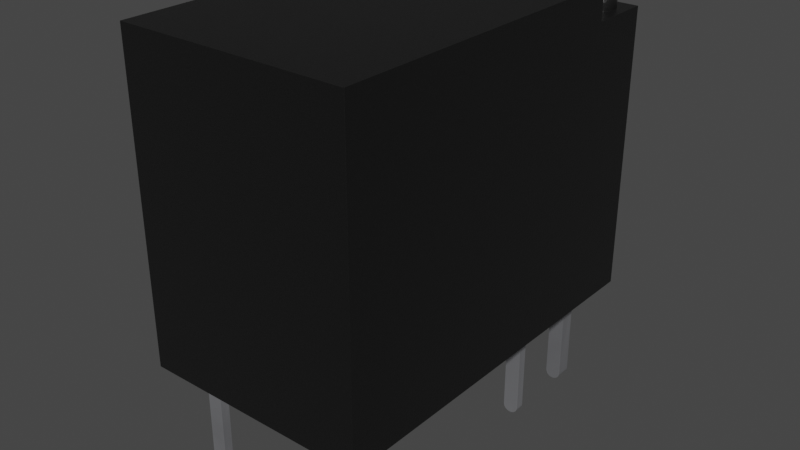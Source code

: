 # Source: Relay_THT_G5V-1.blend  (saved by Blender 4.1.23; exported with 4.5.12 LTS)
import bpy
from mathutils import Matrix  # noqa: F401  (used for matrix-valued properties, if any)

bpy.ops.wm.read_factory_settings(use_empty=True)
scene = bpy.context.scene
scene.name = 'Scene'

# ---- collections
col_collection = bpy.data.collections.new('Collection'); scene.collection.children.link(col_collection)

# ---- materials (node trees are filled in below, after node groups)
mat_plastic_chip = bpy.data.materials.new('plastic_chip')
mat_plastic_chip.use_transparent_shadow = False
mat_plastic_chip.preview_render_type = 'CUBE'
mat_metal_pins = bpy.data.materials.new('metal_pins')
mat_metal_pins.use_transparent_shadow = False
mat_metal_pins.preview_render_type = 'CUBE'

# ---- material node trees
mat_plastic_chip.use_nodes = True; mat_plastic_chip.node_tree.nodes.clear()
_N = mat_plastic_chip.node_tree.nodes; _L = mat_plastic_chip.node_tree.links
n0 = _N.new('ShaderNodeBsdfPrincipled'); n0.name = 'Principled BSDF'; n0.location = (10, 300)
n0.distribution = 'GGX'
n0.subsurface_method = 'BURLEY'
n0.inputs[0].default_value = (0.009312, 0.009312, 0.009312, 1.0)
n0.inputs[1].default_value = 0.1372
n0.inputs[2].default_value = 0.3706
n0.inputs[3].default_value = 1.45
n0.inputs[27].default_value = (0.0, 0.0, 0.0, 1.0)
n0.inputs[28].default_value = 1.0
n1 = _N.new('ShaderNodeOutputMaterial'); n1.name = 'Material Output'; n1.location = (300, 300)
n2 = _N.new('ShaderNodeTexNoise'); n2.name = 'Noise Texture'; n2.location = (-893, 54)
n2.inputs[2].default_value = 200.0
n2.inputs[3].default_value = 3.6
n2.inputs[4].default_value = 0.8375
n3 = _N.new('ShaderNodeBump'); n3.name = 'Bump'; n3.location = (-604, -53)
n3.inputs[0].default_value = 0.08
n3.inputs[1].default_value = 1.0
n3.inputs[2].default_value = 1.0
_L.new(n0.outputs[0], n1.inputs[0])
_L.new(n2.outputs[0], n3.inputs[3])
_L.new(n3.outputs[0], n0.inputs[5])
n1.is_active_output = True
mat_metal_pins.use_nodes = True; mat_metal_pins.node_tree.nodes.clear()
_N = mat_metal_pins.node_tree.nodes; _L = mat_metal_pins.node_tree.links
n0 = _N.new('ShaderNodeMapping'); n0.name = 'Mapping'; n0.location = (-1447, -91)
n0.inputs[3].default_value = (4.8, 1.2, 1.1)
n1 = _N.new('ShaderNodeBsdfPrincipled'); n1.name = 'Principled BSDF'; n1.location = (-560, 254)
n1.distribution = 'GGX'
n1.subsurface_method = 'BURLEY'
n1.inputs[1].default_value = 0.7818
n1.inputs[2].default_value = 0.2886
n1.inputs[3].default_value = 1.45
n1.inputs[13].default_value = 0.0
n1.inputs[27].default_value = (0.0, 0.0, 0.0, 1.0)
n1.inputs[28].default_value = 1.0
n2 = _N.new('ShaderNodeOutputMaterial'); n2.name = 'Material Output.002'; n2.location = (-205, 253)
n2.width = 213
n3 = _N.new('ShaderNodeTexNoise'); n3.name = 'Noise Texture.002'; n3.location = (-1228, -73)
n3.inputs[2].default_value = 0.1
n3.inputs[3].default_value = 7.0
n3.inputs[4].default_value = 0.6
n3.inputs[8].default_value = 0.4
n4 = _N.new('ShaderNodeTexCoord'); n4.name = 'Texture Coordinate'; n4.location = (-1636, -116)
n5 = _N.new('ShaderNodeMix'); n5.name = 'Mix.001'; n5.location = (-921, 45)
n5.data_type = 'RGBA'
n5.inputs[6].default_value = (0.9398, 0.9547, 1.0, 1.0)
n5.inputs[7].default_value = (0.13, 0.1259, 0.1359, 1.0)
n6 = _N.new('ShaderNodeBump'); n6.name = 'Bump.001'; n6.location = (-1001, -227)
n6.inputs[0].default_value = 0.05
n6.inputs[1].default_value = 0.01
n6.inputs[2].default_value = 1.0
_L.new(n1.outputs[0], n2.inputs[0])
_L.new(n3.outputs[0], n6.inputs[3])
_L.new(n0.outputs[0], n3.inputs[0])
_L.new(n3.outputs[0], n5.inputs[0])
_L.new(n4.outputs[3], n0.inputs[0])
_L.new(n5.outputs[2], n1.inputs[0])
_L.new(n6.outputs[0], n1.inputs[5])
n2.is_active_output = True

# ---- world
world_world = bpy.data.worlds.new('World'); scene.world = world_world
world_world.use_nodes = True; world_world.node_tree.nodes.clear()
_N = world_world.node_tree.nodes; _L = world_world.node_tree.links
n0 = _N.new('ShaderNodeOutputWorld'); n0.name = 'World Output'; n0.location = (300, 300)
n1 = _N.new('ShaderNodeBackground'); n1.name = 'Background'; n1.location = (10, 300)
n1.inputs[0].default_value = (0.05088, 0.05088, 0.05088, 1.0)
_L.new(n1.outputs[0], n0.inputs[0])
n0.is_active_output = True
world_world.color = (0.05088, 0.05088, 0.05088)
world_world.use_sun_shadow = False
world_world.sun_shadow_jitter_overblur = 0.0

# ---- meshes
me_shape_9_indexedfaceset_081 = bpy.data.meshes.new('SHAPE_9_IndexedFaceSet.081')
me_shape_9_indexedfaceset_081.from_pydata([(0.374, 3.543, -1.85), (0.374, 3.937, -1.85), (-0.04748, 3.622, -2.316), (1.192e-07, 3.622, -2.296), (0.04077, 3.622, -2.265), (0.07205, 3.622, -2.224), (0.09172, 3.622, -2.177), (0.07205, 3.622, -2.028), (-0.09843, 3.74, -2.047), (-0.07805, 3.74, -2.05), (-0.03023, 3.74, -2.087), (-0.02237, 3.74, -2.106), (-0.01968, 3.74, -2.126), (-0.03023, 3.74, -2.165), (-0.04275, 3.74, -2.182), (-0.05905, 3.74, -2.194), (-0.09843, 3.724, -1.988), (-0.03651, 3.681, -1.956), (0.01794, 3.681, -1.987), (-0.0513, 3.724, -1.996), (0.05835, 3.681, -2.035), (-0.009852, 3.724, -2.02), (0.07985, 3.681, -2.095), (0.02091, 3.724, -2.057), (0.07985, 3.681, -2.157), (0.03728, 3.724, -2.102), (0.05835, 3.681, -2.216), (0.03728, 3.724, -2.15), (0.01794, 3.681, -2.265), (0.02091, 3.724, -2.195), (-0.03651, 3.681, -2.296), (-0.009852, 3.724, -2.232), (-0.0513, 3.724, -2.255), (0.09843, 3.622, -2.126), (0.09172, 3.622, -2.075), (0.04077, 3.622, -1.987), (1.192e-07, 3.622, -1.956), (-0.04748, 3.622, -1.936), (0.07205, 3.543, -2.224), (-0.4134, -4.56e-08, 0.4331), (4.429, -4.56e-08, -2.441), (3.949, -4.56e-08, -1.906), (4.067, -4.56e-08, -1.906), (4.067, -4.56e-08, -2.102), (3.949, -4.56e-08, -2.102), (0.9488, -4.56e-08, -0.1024), (-0.09055, -4.56e-08, 0.09449), (0.1063, -4.56e-08, 0.09449), (3.949, -4.56e-08, -0.1024), (3.949, -4.56e-08, 0.09449), (1.067, -4.56e-08, -1.906), (-0.4134, 3.543, -1.654), (-0.4134, 3.543, -2.441), (-0.4134, 3.937, 0.4331), (0.1772, 3.937, -1.654), (0.2281, 3.937, -1.66), (0.3476, 3.937, -1.752), (4.429, 3.937, 0.4331), (4.429, -4.56e-08, 0.4331), (-0.4134, -4.56e-08, -2.441), (4.429, 3.937, -2.441), (0.374, 3.937, -2.441), (0.374, 3.543, -2.441), (0.1772, 3.543, -1.654), (0.2281, 3.543, -1.66), (0.2756, 3.543, -1.68), (0.3164, 3.543, -1.711), (0.3476, 3.543, -1.752), (0.2756, 3.937, -1.68), (0.3164, 3.937, -1.711), (0.3673, 3.937, -1.799), (-0.4134, 3.937, -1.654), (0.3673, 3.543, -1.799), (-0.2376, 3.543, -2.265), (-0.2886, 3.543, -2.177), (-0.2886, 3.543, -2.075), (-0.2689, 3.543, -2.028), (-0.2376, 3.543, -1.987), (-0.1969, 3.543, -1.956), (-0.09843, 3.543, -1.929), (-0.04748, 3.543, -1.936), (1.192e-07, 3.543, -1.956), (0.04077, 3.543, -1.987), (0.07205, 3.543, -2.028), (0.09172, 3.543, -2.075), (0.09843, 3.543, -2.126), (0.09172, 3.543, -2.177), (0.04077, 3.543, -2.265), (1.192e-07, 3.543, -2.296), (-0.04748, 3.543, -2.316), (-0.09843, 3.622, -1.929), (-0.1494, 3.622, -1.936), (-0.1969, 3.622, -1.956), (-0.2376, 3.622, -1.987), (-0.2689, 3.622, -2.028), (-0.2886, 3.622, -2.177), (-0.2689, 3.622, -2.224), (-0.2376, 3.622, -2.265), (-0.1969, 3.622, -2.296), (-0.1494, 3.622, -2.316), (-0.09843, 3.543, -2.323), (-0.1494, 3.543, -2.316), (-0.1969, 3.543, -2.296), (-0.2689, 3.543, -2.224), (-0.2953, 3.543, -2.126), (-0.1494, 3.543, -1.936), (-0.05905, 3.74, -2.058), (-0.04275, 3.74, -2.07), (-0.02237, 3.74, -2.146), (-0.07805, 3.74, -2.202), (-0.1378, 3.74, -2.194), (-0.1541, 3.74, -2.182), (-0.1666, 3.74, -2.165), (-0.1745, 3.74, -2.106), (-0.1541, 3.74, -2.07), (-0.09843, 3.622, -2.323), (-0.09843, 3.653, -2.319), (-0.09843, 3.681, -2.307), (-0.09843, 3.706, -2.288), (-0.09843, 3.724, -2.264), (-0.09843, 3.736, -2.235), (-0.09843, 3.74, -2.205), (-0.2886, 3.622, -2.075), (-0.2953, 3.622, -2.126), (-0.09843, 3.653, -1.933), (-0.09843, 3.681, -1.945), (-0.09843, 3.706, -1.964), (-0.09843, 3.736, -2.017), (-0.1188, 3.74, -2.202), (-0.1745, 3.74, -2.146), (-0.1772, 3.74, -2.126), (-0.1666, 3.74, -2.087), (-0.1378, 3.74, -2.058), (-0.1188, 3.74, -2.05), (-0.1603, 3.681, -2.296), (-0.2148, 3.681, -2.265), (-0.1456, 3.724, -2.255), (-0.2552, 3.681, -2.216), (-0.187, 3.724, -2.232), (-0.2767, 3.681, -2.157), (-0.2178, 3.724, -2.195), (-0.2767, 3.681, -2.095), (-0.2341, 3.724, -2.15), (-0.2552, 3.681, -2.035), (-0.2341, 3.724, -2.102), (-0.2148, 3.681, -1.987), (-0.2178, 3.724, -2.057), (-0.1603, 3.681, -1.956), (-0.187, 3.724, -2.02), (-0.1456, 3.724, -1.996), (-0.09055, -1.28, 0.09449), (-0.09055, -1.365, 0.04528), (-0.09055, -1.329, 0.0813), (-0.09055, -1.329, -0.08918), (-0.09055, -1.375, -0.02941), (-0.09055, -4.56e-08, -0.1024), (-0.09055, -1.28, -0.1024), (0.1063, -1.378, -0.003937), (0.1063, -1.365, -0.05315), (0.1063, -1.28, -0.1024), (0.1063, -4.56e-08, -0.1024), (0.9488, -4.56e-08, 0.09449), (1.067, -4.56e-08, 0.09449), (0.9488, -1.28, 0.09449), (0.9488, -1.375, 0.02154), (0.9488, -1.329, 0.0813), (0.9488, -1.375, -0.02941), (1.067, -4.56e-08, -0.1024), (1.067, -1.28, 0.09449), (1.067, -1.365, 0.04528), (1.067, -1.365, -0.05315), (1.067, -1.349, -0.07353), (1.067, -1.329, -0.08918), (4.067, -4.56e-08, -0.1024), (4.067, -1.378, -0.003937), (4.067, -1.375, -0.02941), (4.067, -1.349, -0.07353), (4.067, -1.329, 0.0813), (4.067, -1.349, 0.06566), (4.067, -1.375, 0.02154), (4.067, -1.28, 0.09449), (4.067, -4.56e-08, 0.09449), (3.949, -1.28, -0.1024), (3.949, -1.365, -0.05315), (3.949, -1.375, 0.02154), (3.949, -1.365, 0.04528), (3.949, -1.329, 0.0813), (3.949, -1.305, 0.09113), (3.949, -1.28, 0.09449), (3.949, -1.28, -1.906), (4.067, -1.28, -1.906), (3.949, -1.375, -1.978), (3.949, -1.329, -2.089), (3.949, -1.349, -2.074), (3.949, -1.375, -2.029), (4.067, -1.329, -1.919), (4.067, -1.365, -1.955), (4.067, -1.378, -2.004), (4.067, -1.375, -2.029), (4.067, -1.349, -2.074), (4.067, -1.329, -2.089), (0.9488, -4.56e-08, -2.102), (1.067, -4.56e-08, -2.102), (1.067, -1.329, -2.089), (1.067, -1.305, -2.099), (1.067, -1.329, -1.919), (1.067, -1.349, -1.934), (1.067, -1.28, -1.906), (0.9488, -1.329, -2.089), (0.9488, -1.349, -2.074), (0.9488, -1.365, -2.053), (0.9488, -1.375, -2.029), (0.9488, -1.378, -2.004), (0.9488, -1.375, -1.978), (0.9488, -1.365, -1.955), (0.9488, -1.349, -1.934), (0.9488, -1.329, -1.919), (0.9488, -1.28, -1.906), (0.9488, -4.56e-08, -1.906), (-0.09055, -4.56e-08, -2.102), (-0.09055, -1.28, -2.102), (0.1063, -4.56e-08, -2.102), (0.1063, -1.28, -2.102), (0.1063, -1.365, -2.053), (0.1063, -1.349, -2.074), (0.1063, -1.305, -2.099), (0.1063, -1.28, -1.906), (0.1063, -1.375, -1.978), (-0.09055, -1.28, -1.906), (-0.09055, -4.56e-08, -1.906), (0.1063, -4.56e-08, -1.906), (-0.09055, -1.305, -2.099), (-0.09055, -1.329, -2.089), (-0.09055, -1.349, -2.074), (-0.09055, -1.365, -2.053), (-0.09055, -1.375, -2.029), (-0.09055, -1.378, -2.004), (-0.09055, -1.349, -1.934), (-0.09055, -1.329, -1.919), (3.949, -1.378, -2.004), (3.949, -1.28, -2.102), (3.949, -1.305, -2.099), (3.949, -1.365, -2.053), (4.067, -1.28, -2.102), (4.067, -1.365, -2.053), (4.067, -1.305, -2.099), (3.949, -1.365, -1.955), (3.949, -1.349, -1.934), (3.949, -1.329, -1.919), (3.949, -1.305, -1.909), (4.067, -1.305, -1.909), (4.067, -1.349, -1.934), (4.067, -1.375, -1.978), (0.9488, -1.305, -1.909), (1.067, -1.378, -2.004), (1.067, -1.305, -1.909), (1.067, -1.365, -1.955), (1.067, -1.375, -1.978), (0.9488, -1.28, -2.102), (0.9488, -1.305, -2.099), (1.067, -1.28, -2.102), (1.067, -1.375, -2.029), (1.067, -1.365, -2.053), (1.067, -1.349, -2.074), (0.1063, -1.378, -2.004), (0.1063, -1.375, -2.029), (0.1063, -1.329, -2.089), (-0.09055, -1.375, -1.978), (-0.09055, -1.365, -1.955), (-0.09055, -1.305, -1.909), (0.1063, -1.305, -1.909), (0.1063, -1.329, -1.919), (0.1063, -1.349, -1.934), (0.1063, -1.365, -1.955), (3.949, -1.305, -0.09901), (3.949, -1.329, -0.08918), (3.949, -1.349, -0.07353), (3.949, -1.375, -0.02941), (4.067, -1.28, -0.1024), (4.067, -1.365, -0.05315), (4.067, -1.329, -0.08918), (4.067, -1.305, -0.09901), (3.949, -1.378, -0.003937), (3.949, -1.349, 0.06566), (4.067, -1.305, 0.09113), (4.067, -1.365, 0.04528), (0.9488, -1.378, -0.003937), (0.9488, -1.365, 0.04528), (0.9488, -1.349, 0.06566), (0.9488, -1.305, 0.09113), (1.067, -1.305, 0.09113), (1.067, -1.329, 0.0813), (1.067, -1.349, 0.06566), (1.067, -1.375, 0.02154), (0.9488, -1.28, -0.1024), (0.9488, -1.305, -0.09901), (0.9488, -1.329, -0.08918), (0.9488, -1.349, -0.07353), (0.9488, -1.365, -0.05315), (1.067, -1.28, -0.1024), (1.067, -1.378, -0.003937), (1.067, -1.375, -0.02941), (1.067, -1.305, -0.09901), (0.1063, -1.28, 0.09449), (-0.09055, -1.378, -0.003937), (-0.09055, -1.375, 0.02154), (-0.09055, -1.349, 0.06566), (-0.09055, -1.305, 0.09113), (0.1063, -1.305, 0.09113), (0.1063, -1.329, 0.0813), (0.1063, -1.349, 0.06566), (0.1063, -1.365, 0.04528), (0.1063, -1.375, 0.02154), (-0.09055, -1.305, -0.09901), (-0.09055, -1.349, -0.07353), (-0.09055, -1.365, -0.05315), (0.1063, -1.375, -0.02941), (0.1063, -1.349, -0.07353), (0.1063, -1.329, -0.08918), (0.1063, -1.305, -0.09901)], [], [(86, 38, 5, 6), (37, 124, 90), (9, 8, 127), (116, 2, 115), (121, 109, 120), (147, 145, 92, 91), (118, 134, 136, 119), (17, 126, 125), (18, 36, 35), (57, 60, 1, 70), (30, 28, 3, 2), (19, 127, 16), (19, 9, 127), (28, 26, 5, 4), (145, 143, 94, 93), (21, 107, 106), (141, 143, 146, 144), (28, 30, 32, 31), (72, 0, 83, 82), (113, 144, 146, 131), (24, 33, 6), (21, 106, 9, 19), (24, 26, 29, 27), (137, 135, 97, 96), (22, 20, 7, 34), (27, 108, 12), (139, 141, 144, 142), (28, 4, 3), (137, 139, 142, 140), (25, 11, 10, 23), (148, 114, 131, 146), (135, 134, 99, 98), (147, 91, 124, 125), (30, 117, 118), (31, 15, 14), (20, 22, 25, 23), (149, 147, 126, 16), (32, 120, 109), (17, 18, 21, 19), (32, 119, 120), (130, 142, 144, 113), (88, 89, 2, 3), (87, 88, 3, 4), (160, 230, 218, 45), (83, 84, 34, 7), (85, 86, 6, 33), (38, 87, 4, 5), (82, 83, 7, 35), (79, 80, 37, 90), (81, 82, 35, 36), (89, 100, 115, 2), (84, 85, 33, 34), (80, 81, 36, 37), (155, 46, 39), (47, 39, 46), (161, 39, 47), (162, 39, 161), (44, 41, 50, 202), (201, 218, 230, 221), (59, 219, 229), (59, 229, 155), (59, 155, 39), (221, 219, 59), (41, 48, 167, 50), (155, 229, 230, 160), (45, 161, 47, 160), (201, 221, 59), (202, 201, 59), (58, 49, 181), (58, 162, 49), (58, 40, 60, 57), (173, 58, 181), (48, 49, 162, 167), (42, 173, 48, 41), (64, 55, 68, 65), (40, 42, 43), (40, 43, 44), (40, 44, 202), (40, 58, 173), (40, 173, 42), (58, 39, 162), (59, 40, 202), (53, 71, 51), (59, 51, 52), (108, 27, 29, 13), (53, 55, 54), (53, 68, 55), (53, 69, 68), (53, 54, 71), (60, 61, 1), (116, 99, 134, 117), (57, 56, 69), (57, 70, 56), (57, 69, 53), (39, 58, 57, 53), (62, 59, 52), (26, 24, 6, 5), (60, 62, 61), (72, 70, 1, 0), (54, 63, 51, 71), (67, 56, 70, 72), (78, 105, 91, 92), (22, 24, 27, 25), (65, 68, 69, 66), (55, 64, 63, 54), (77, 78, 92, 93), (102, 52, 73), (103, 73, 52), (101, 52, 102), (74, 103, 52), (104, 74, 52), (100, 52, 101), (62, 38, 86), (62, 87, 38), (62, 88, 87), (62, 89, 88), (62, 100, 89), (62, 52, 100), (51, 75, 104), (51, 76, 75), (51, 77, 76), (51, 78, 77), (51, 105, 78), (51, 104, 52), (79, 105, 51), (85, 62, 86), (64, 82, 81, 63), (0, 84, 83), (0, 85, 84), (0, 62, 85), (63, 80, 79), (63, 81, 80), (138, 110, 128, 136), (63, 79, 51), (65, 82, 64), (67, 72, 82), (66, 67, 82), (66, 82, 65), (103, 74, 95, 96), (90, 91, 105, 79), (76, 77, 93, 94), (75, 76, 94, 122), (73, 103, 96, 97), (74, 104, 123, 95), (150, 303, 47, 46), (102, 73, 97, 98), (104, 75, 122, 123), (100, 101, 99, 115), (228, 226, 230, 229), (101, 102, 98, 99), (9, 133, 8), (107, 9, 106), (107, 10, 11), (107, 11, 12), (107, 12, 108), (107, 108, 13), (107, 13, 14), (107, 14, 15), (107, 15, 109), (107, 109, 121), (107, 121, 128), (107, 128, 110), (107, 110, 111), (107, 111, 112), (107, 112, 129), (107, 129, 130), (107, 130, 113), (107, 113, 131), (107, 131, 114), (107, 114, 132), (107, 132, 133), (107, 133, 9), (99, 116, 115), (128, 121, 120), (124, 91, 90), (8, 133, 127), (30, 2, 116, 117), (134, 118, 117), (141, 139, 123, 122), (135, 98, 97), (118, 119, 32, 30), (136, 120, 119), (15, 31, 32, 109), (136, 128, 120), (143, 141, 122, 94), (139, 137, 96, 95), (138, 111, 110), (226, 270, 225, 222), (139, 95, 123), (31, 14, 13, 29), (111, 138, 140, 112), (31, 29, 26, 28), (18, 17, 37, 36), (142, 130, 129), (145, 147, 149, 148), (51, 59, 39, 53), (20, 18, 35, 7), (149, 133, 132, 148), (23, 21, 18, 20), (145, 93, 92), (143, 145, 148, 146), (142, 129, 112, 140), (107, 21, 23, 10), (24, 22, 34, 33), (124, 37, 17, 125), (147, 125, 126), (148, 132, 114), (140, 138, 135, 137), (27, 12, 11, 25), (149, 127, 133), (134, 135, 138, 136), (126, 17, 19, 16), (149, 16, 127), (155, 156, 150, 46), (156, 304, 305), (156, 305, 151), (156, 151, 306), (156, 306, 152), (156, 152, 307), (156, 307, 150), (156, 313, 153), (156, 153, 314), (156, 314, 315), (156, 315, 154), (156, 154, 304), (160, 159, 156, 155), (303, 159, 160, 47), (303, 308, 309), (303, 309, 310), (303, 310, 311), (317, 316, 158), (159, 311, 312), (159, 312, 157), (159, 157, 316), (159, 317, 318), (159, 318, 319), (159, 303, 311), (159, 316, 317), (163, 168, 162, 161), (45, 294, 163, 161), (294, 286, 164), (294, 164, 287), (294, 287, 288), (294, 288, 165), (294, 165, 289), (294, 289, 163), (294, 295, 296), (294, 296, 297), (294, 297, 298), (294, 298, 166), (294, 166, 286), (167, 299, 294, 45), (168, 299, 167, 162), (168, 290, 291), (168, 291, 292), (168, 292, 169), (171, 301, 170), (299, 169, 293), (299, 293, 300), (299, 300, 301), (299, 171, 172), (299, 172, 302), (299, 168, 169), (299, 301, 171), (173, 278, 182, 48), (181, 180, 278, 173), (180, 174, 175), (180, 175, 279), (180, 279, 176), (180, 176, 280), (180, 280, 281), (180, 281, 278), (180, 284, 177), (180, 177, 178), (180, 178, 285), (180, 285, 179), (180, 179, 174), (188, 180, 181, 49), (182, 188, 49, 48), (186, 185, 283), (188, 182, 274), (188, 274, 275), (188, 275, 276), (188, 276, 183), (188, 183, 277), (188, 277, 282), (188, 282, 184), (188, 184, 185), (188, 186, 187), (188, 185, 186), (189, 190, 42, 41), (44, 240, 189, 41), (241, 192, 193), (240, 239, 191), (240, 191, 246), (240, 246, 247), (240, 247, 248), (240, 248, 249), (240, 249, 189), (240, 193, 242), (240, 242, 194), (240, 194, 239), (240, 241, 193), (43, 243, 240, 44), (190, 243, 43, 42), (243, 190, 250), (243, 250, 195), (243, 195, 251), (243, 251, 196), (243, 196, 252), (243, 252, 197), (243, 197, 198), (243, 198, 244), (243, 244, 199), (243, 199, 200), (243, 200, 245), (202, 260, 258, 201), (50, 207, 260, 202), (207, 254, 261), (207, 261, 262), (207, 262, 263), (207, 263, 203), (207, 203, 204), (207, 204, 260), (207, 255, 205), (207, 205, 206), (207, 206, 256), (207, 256, 257), (207, 257, 254), (217, 207, 50, 218), (258, 217, 218, 201), (253, 213, 214), (253, 214, 215), (253, 215, 216), (217, 258, 259), (217, 259, 208), (217, 208, 209), (217, 209, 210), (217, 210, 211), (217, 211, 212), (217, 212, 213), (217, 213, 253), (221, 222, 220, 219), (230, 226, 222, 221), (270, 264, 265), (270, 265, 223), (270, 223, 224), (270, 224, 266), (270, 266, 225), (60, 40, 59, 62), (270, 271, 272), (270, 272, 273), (270, 273, 227), (270, 227, 264), (220, 228, 229, 219), (243, 245, 241, 240), (269, 267, 268), (269, 268, 237), (269, 237, 238), (228, 220, 231), (228, 231, 232), (228, 232, 233), (228, 233, 234), (228, 234, 235), (228, 235, 236), (228, 236, 267), (228, 267, 269), (239, 194, 198, 197), (245, 200, 192, 241), (197, 252, 191, 239), (244, 198, 194, 242), (199, 244, 242, 193), (200, 199, 193, 192), (246, 191, 252, 196), (248, 247, 251, 195), (260, 204, 259, 258), (247, 246, 196, 251), (249, 248, 195, 250), (189, 249, 250, 190), (217, 253, 255, 207), (254, 257, 213, 212), (208, 259, 204, 203), (205, 255, 253, 216), (206, 205, 216, 215), (256, 206, 215, 214), (257, 256, 214, 213), (271, 270, 269, 238), (209, 208, 203, 263), (210, 209, 263, 262), (211, 210, 262, 261), (212, 211, 261, 254), (222, 225, 231, 220), (235, 234, 223, 265), (233, 232, 266, 224), (236, 235, 265, 264), (227, 273, 268, 267), (232, 231, 225, 266), (234, 233, 224, 223), (282, 277, 175, 174), (278, 281, 274, 182), (264, 227, 267, 236), (272, 271, 238, 237), (273, 272, 237, 268), (270, 226, 228, 269), (277, 183, 279, 175), (276, 275, 280, 176), (285, 178, 283, 185), (179, 285, 185, 184), (275, 274, 281, 280), (183, 276, 176, 279), (300, 293, 164, 286), (174, 179, 184, 282), (177, 284, 187, 186), (289, 165, 291, 290), (178, 177, 186, 283), (284, 180, 188, 187), (288, 287, 169, 292), (302, 172, 296, 295), (163, 289, 290, 168), (172, 171, 297, 296), (287, 164, 293, 169), (165, 288, 292, 291), (157, 312, 305, 304), (301, 300, 286, 166), (170, 301, 166, 298), (171, 170, 298, 297), (299, 302, 295, 294), (152, 306, 310, 309), (151, 305, 312, 311), (150, 307, 308, 303), (307, 152, 309, 308), (318, 317, 314, 153), (306, 151, 311, 310), (319, 318, 153, 313), (66, 69, 56, 67), (159, 319, 313, 156), (61, 62, 0, 1), (317, 158, 315, 314), (158, 316, 154, 315), (316, 157, 304, 154), (45, 218, 50, 167)])
me_shape_9_indexedfaceset_081.polygons.foreach_set('use_smooth', [True] * 441)
me_shape_9_indexedfaceset_081.polygons.foreach_set('material_index', [0, 0, 0, 0, 0, 0, 0, 0, 0, 0, 0, 0, 0, 0, 0, 0, 0, 0, 0, 0, 0, 0, 0, 0, 0, 0, 0, 0, 0, 0, 0, 0, 0, 0, 0, 0, 0, 0, 0, 0, 0, 0, 0, 0, 0, 0, 0, 0, 0, 0, 0, 0, 0, 0, 0, 0, 0, 0, 0, 0, 0, 0, 0, 0, 0, 0, 0, 0, 0, 0, 0, 0, 0, 0, 0, 0, 0, 0, 0, 0, 0, 0, 0, 0, 0, 0, 0, 0, 0, 0, 0, 0, 0, 0, 0, 0, 0, 0, 0, 0, 0, 0, 0, 0, 0, 0, 0, 0, 0, 0, 0, 0, 0, 0, 0, 0, 0, 0, 0, 0, 0, 0, 0, 0, 0, 0, 0, 0, 0, 0, 0, 0, 0, 0, 0, 0, 0, 0, 0, 0, 0, 0, 0, 0, 1, 0, 0, 0, 1, 0, 0, 0, 0, 0, 0, 0, 0, 0, 0, 0, 0, 0, 0, 0, 0, 0, 0, 0, 0, 0, 0, 0, 0, 0, 0, 0, 0, 0, 0, 0, 0, 0, 0, 0, 0, 0, 0, 1, 0, 0, 0, 0, 0, 0, 0, 0, 0, 0, 0, 0, 0, 0, 0, 0, 0, 0, 0, 0, 0, 0, 0, 0, 0, 1, 1, 1, 1, 1, 1, 1, 1, 1, 1, 1, 1, 1, 1, 1, 1, 1, 1, 1, 1, 1, 1, 1, 1, 1, 1, 1, 1, 1, 1, 1, 1, 1, 1, 1, 1, 1, 1, 1, 1, 1, 1, 1, 1, 1, 1, 1, 1, 1, 1, 1, 1, 1, 1, 1, 1, 1, 1, 1, 1, 1, 1, 1, 1, 1, 1, 1, 1, 1, 1, 1, 1, 1, 1, 1, 1, 1, 1, 1, 1, 1, 1, 1, 1, 1, 1, 1, 1, 1, 1, 1, 1, 1, 1, 1, 1, 1, 1, 1, 1, 1, 1, 1, 1, 1, 1, 1, 1, 1, 1, 1, 1, 1, 1, 1, 1, 1, 1, 1, 1, 1, 1, 1, 1, 1, 1, 1, 1, 1, 1, 1, 1, 1, 1, 1, 1, 0, 1, 1, 1, 1, 1, 1, 1, 1, 1, 1, 1, 1, 1, 1, 1, 1, 1, 1, 1, 1, 1, 1, 1, 1, 1, 1, 1, 1, 1, 1, 1, 1, 1, 1, 1, 1, 1, 1, 1, 1, 1, 1, 1, 1, 1, 1, 1, 1, 1, 1, 1, 1, 1, 1, 1, 1, 1, 1, 1, 1, 1, 1, 1, 1, 1, 1, 1, 1, 1, 1, 1, 1, 1, 1, 1, 1, 1, 1, 1, 1, 1, 1, 1, 1, 0, 1, 0, 1, 1, 1, 0])
_k = set([(0, 62), (0, 72), (1, 61), (1, 70), (38, 86), (38, 87), (39, 53), (39, 58), (39, 59), (40, 58), (40, 59), (40, 60), (41, 42), (41, 44), (41, 189), (42, 43), (42, 190), (43, 44), (43, 243), (44, 240), (45, 161), (45, 167), (45, 294), (46, 47), (46, 150), (46, 155), (47, 160), (47, 303), (48, 49), (48, 173), (48, 182), (49, 181), (49, 188), (50, 202), (50, 207), (50, 218), (51, 52), (51, 63), (51, 71), (52, 59), (52, 62), (53, 57), (53, 71), (54, 55), (54, 71), (55, 68), (56, 69), (56, 70), (57, 58), (57, 60), (60, 61), (61, 62), (63, 64), (64, 65), (65, 66), (66, 67), (67, 72), (68, 69), (73, 102), (73, 103), (74, 103), (74, 104), (75, 76), (75, 104), (76, 77), (77, 78), (78, 105), (79, 80), (79, 105), (80, 81), (81, 82), (82, 83), (83, 84), (84, 85), (85, 86), (87, 88), (88, 89), (89, 100), (100, 101), (101, 102), (150, 307), (151, 305), (151, 306), (152, 306), (152, 307), (153, 313), (153, 314), (154, 304), (154, 315), (155, 156), (155, 160), (156, 313), (157, 312), (157, 316), (158, 316), (158, 317), (159, 160), (159, 319), (161, 162), (161, 163), (162, 167), (162, 168), (163, 289), (164, 286), (164, 287), (165, 288), (165, 289), (166, 286), (166, 298), (167, 299), (168, 290), (169, 292), (169, 293), (170, 171), (170, 301), (171, 172), (172, 302), (173, 181), (173, 278), (174, 175), (174, 179), (175, 279), (176, 279), (176, 280), (177, 178), (177, 284), (178, 285), (179, 285), (180, 181), (180, 284), (182, 274), (183, 276), (183, 277), (184, 185), (184, 282), (185, 283), (186, 187), (186, 283), (187, 188), (189, 249), (190, 250), (191, 239), (191, 246), (192, 193), (192, 241), (193, 242), (194, 239), (194, 242), (195, 250), (195, 251), (196, 251), (196, 252), (197, 198), (197, 252), (198, 244), (199, 200), (199, 244), (200, 245), (201, 202), (201, 218), (201, 258), (202, 260), (203, 204), (203, 263), (204, 260), (205, 206), (205, 255), (206, 256), (207, 255), (208, 209), (208, 259), (209, 210), (210, 211), (211, 212), (212, 213), (213, 214), (214, 215), (215, 216), (216, 253), (217, 218), (217, 253), (219, 220), (219, 221), (219, 229), (220, 231), (221, 222), (221, 230), (222, 225), (223, 224), (223, 265), (224, 266), (225, 266), (226, 230), (226, 270), (227, 264), (227, 273), (228, 229), (228, 269), (229, 230), (231, 232), (232, 233), (233, 234), (234, 235), (235, 236), (236, 267), (237, 238), (237, 268), (238, 269), (240, 241), (243, 245), (246, 247), (247, 248), (248, 249), (254, 257), (254, 261), (256, 257), (258, 259), (261, 262), (262, 263), (264, 265), (267, 268), (270, 271), (271, 272), (272, 273), (274, 275), (275, 276), (277, 282), (278, 281), (280, 281), (287, 288), (290, 291), (291, 292), (293, 300), (294, 295), (295, 296), (296, 297), (297, 298), (299, 302), (300, 301), (303, 308), (304, 305), (308, 309), (309, 310), (310, 311), (311, 312), (314, 315), (317, 318), (318, 319)])
me_shape_9_indexedfaceset_081.attributes.new('sharp_edge', 'BOOLEAN', 'EDGE').data.foreach_set('value', [ (min(e.vertices), max(e.vertices)) in _k for e in me_shape_9_indexedfaceset_081.edges])
_uv = me_shape_9_indexedfaceset_081.uv_layers.new(name='UVMap')
_uv.uv.foreach_set('vector', [0.3706, 0.9659, 0.25, 0.866, 0.25, 0.866, 0.3706, 0.9659, 0.983, 0.2588, 0.9898, 0.0, 1.0, 0.0, 0.6932, 0.1035, 0.7, 0.0, 0.7776, 0.0, 0.01022, 0.0, 0.01704, 0.2588, 0.0, 0.0, 0.3, 0.0, 0.3068, 0.1035, 0.2224, 0.0, 0.9321, 0.6855, 0.8522, 0.4089, 0.933, 0.5, 0.983, 0.7412, 0.08787, 1.0, 0.06792, 0.6855, 0.1711, 0.7606, 0.15, 1.0, 0.9321, 0.3145, 0.9121, 0.0, 0.9598, 0.0, 0.8522, 0.5911, 0.933, 0.5, 0.8536, 0.7071, 1.0, 1.0, 1.0, 0.0, 0.1626, 0.2055, 0.1612, 0.2232, 0.06792, 0.3145, 0.1478, 0.5911, 0.06699, 0.5, 0.01704, 0.2588, 0.8289, 0.2394, 0.7776, 0.0, 0.85, 0.0, 0.8289, 0.2394, 0.6932, 0.1035, 0.7776, 0.0, 0.1478, 0.5911, 0.2701, 0.7964, 0.25, 0.866, 0.1464, 0.7071, 0.8522, 0.4089, 0.7299, 0.2036, 0.75, 0.134, 0.8536, 0.2929, 0.7681, 0.45, 0.6414, 0.2828, 0.6732, 0.2, 0.5798, 0.09436, 0.7299, 0.2036, 0.675, 0.3938, 0.5608, 0.3106, 0.1478, 0.5911, 0.06792, 0.3145, 0.1711, 0.2394, 0.2319, 0.45, 0.9915, 0.8147, 1.0, 0.75, 0.6165, 0.525, 0.5768, 0.5768, 0.5518, 0.6136, 0.5608, 0.3106, 0.675, 0.3938, 0.6, 0.6536, 0.4202, 0.9056, 0.5, 1.0, 0.3706, 0.9659, 0.7681, 0.45, 0.6732, 0.2, 0.6932, 0.1035, 0.8289, 0.2394, 0.4202, 0.9056, 0.2701, 0.7964, 0.325, 0.6062, 0.4392, 0.6894, 0.2701, 0.2036, 0.1478, 0.4089, 0.1464, 0.2929, 0.25, 0.134, 0.5798, 0.9056, 0.7299, 0.7964, 0.75, 0.866, 0.6294, 0.9659, 0.4392, 0.6894, 0.4482, 0.3864, 0.5, 0.4, 0.4202, 0.09436, 0.5798, 0.09436, 0.5608, 0.3106, 0.4392, 0.3106, 0.1478, 0.5911, 0.1464, 0.7071, 0.06699, 0.5, 0.2701, 0.2036, 0.4202, 0.09436, 0.4392, 0.3106, 0.325, 0.3938, 0.5608, 0.6894, 0.5518, 0.3864, 0.6, 0.3464, 0.675, 0.6062, 0.7681, 0.55, 0.6414, 0.7172, 0.6, 0.6536, 0.675, 0.3938, 0.1478, 0.4089, 0.06792, 0.6855, 0.01704, 0.7412, 0.06699, 0.5, 0.9321, 0.6855, 0.983, 0.7412, 0.9898, 1.0, 0.9598, 1.0, 0.06792, 0.3145, 0.04019, 0.0, 0.08787, 0.0, 0.2319, 0.45, 0.3268, 0.2, 0.3586, 0.2828, 0.7299, 0.7964, 0.5798, 0.9056, 0.5608, 0.6894, 0.675, 0.6062, 0.8289, 0.7606, 0.9321, 0.6855, 0.9121, 1.0, 0.85, 1.0, 0.1711, 0.2394, 0.2224, 0.0, 0.3068, 0.1035, 0.9321, 0.3145, 0.8522, 0.5911, 0.7681, 0.45, 0.8289, 0.2394, 0.1711, 0.2394, 0.15, 0.0, 0.2224, 0.0, 0.5, 0.6, 0.4392, 0.3106, 0.5608, 0.3106, 0.5518, 0.6136, 0.06699, 0.5, 0.01704, 0.2588, 0.01704, 0.2588, 0.06699, 0.5, 0.1464, 0.7071, 0.06699, 0.5, 0.06699, 0.5, 0.1464, 0.7071, 0.1073, 0.8137, 0.1073, 0.1863, 0.2813, 0.1863, 0.2813, 0.8137, 0.75, 0.866, 0.6294, 0.9659, 0.6294, 0.9659, 0.75, 0.866, 0.5, 1.0, 0.3706, 0.9659, 0.3706, 0.9659, 0.5, 1.0, 0.25, 0.866, 0.1464, 0.7071, 0.1464, 0.7071, 0.25, 0.866, 0.8536, 0.7071, 0.75, 0.866, 0.75, 0.866, 0.8536, 0.7071, 1.0, 0.0, 0.983, 0.2588, 0.983, 0.2588, 1.0, 0.0, 0.933, 0.5, 0.8536, 0.7071, 0.8536, 0.7071, 0.933, 0.5, 0.01704, 0.2588, 0.0, 0.0, 0.0, 0.0, 0.01704, 0.2588, 0.6294, 0.9659, 0.5, 1.0, 0.5, 1.0, 0.6294, 0.9659, 0.983, 0.2588, 0.933, 0.5, 0.933, 0.5, 0.983, 0.2588, 0.06667, 0.8137, 0.06667, 0.8822, 0.0, 1.0, 0.1073, 0.8822, 0.0, 1.0, 0.06667, 0.8822, 0.2813, 0.8822, 0.0, 1.0, 0.1073, 0.8822, 0.3057, 0.8822, 0.0, 1.0, 0.2813, 0.8822, 0.9008, 0.1178, 0.9008, 0.1863, 0.3057, 0.1863, 0.3057, 0.1178, 0.2813, 0.1178, 0.2813, 0.1863, 0.1073, 0.1863, 0.1073, 0.1178, 0.0, 0.0, 0.06667, 0.1178, 0.06667, 0.1863, 0.0, 0.0, 0.06667, 0.1863, 0.06667, 0.8137, 0.0, 0.0, 0.06667, 0.8137, 0.0, 1.0, 0.1073, 0.1178, 0.06667, 0.1178, 0.0, 0.0, 0.9008, 0.1863, 0.9008, 0.8137, 0.3057, 0.8137, 0.3057, 0.1863, 0.06667, 0.8137, 0.06667, 0.1863, 0.1073, 0.1863, 0.1073, 0.8137, 0.2813, 0.8137, 0.2813, 0.8822, 0.1073, 0.8822, 0.1073, 0.8137, 0.2813, 0.1178, 0.1073, 0.1178, 0.0, 0.0, 0.3057, 0.1178, 0.2813, 0.1178, 0.0, 0.0, 1.0, 1.0, 0.9008, 0.8822, 0.9252, 0.8822, 1.0, 1.0, 0.3057, 0.8822, 0.9008, 0.8822, 0.0, 1.0, 0.0, 0.0, 1.0, 0.0, 1.0, 1.0, 0.9252, 0.8137, 1.0, 1.0, 0.9252, 0.8822, 0.9008, 0.8137, 0.9008, 0.8822, 0.3057, 0.8822, 0.3057, 0.8137, 0.9252, 0.1863, 0.9252, 0.8137, 0.9008, 0.8137, 0.9008, 0.1863, 0.0, 0.2588, 1.0, 0.2588, 1.0, 0.5, 0.0, 0.5, 1.0, 0.0, 0.9252, 0.1863, 0.9252, 0.1178, 1.0, 0.0, 0.9252, 0.1178, 0.9008, 0.1178, 1.0, 0.0, 0.9008, 0.1178, 0.3057, 0.1178, 1.0, 0.0, 1.0, 1.0, 0.9252, 0.8137, 1.0, 0.0, 0.9252, 0.8137, 0.9252, 0.1863, 1.0, 1.0, 0.0, 1.0, 0.3057, 0.8822, 0.0, 0.0, 1.0, 0.0, 0.3057, 0.1178, 1.0, 1.0, 1.0, 0.274, 0.9, 0.274, 0.0, 0.0, 0.9, 0.274, 0.9, 0.0, 0.4482, 0.3864, 0.4392, 0.6894, 0.325, 0.6062, 0.4, 0.3464, 0.0, 1.0, 0.1325, 0.2716, 0.122, 0.274, 0.0, 1.0, 0.1423, 0.2648, 0.1325, 0.2716, 0.0, 1.0, 0.1507, 0.2539, 0.1423, 0.2648, 0.0, 1.0, 0.122, 0.274, 0.0, 0.274, 1.0, 0.0, 0.1626, 0.0, 0.1626, 0.2055, 0.01022, 1.0, 0.01704, 0.7412, 0.06792, 0.6855, 0.04019, 1.0, 1.0, 1.0, 0.1572, 0.2397, 0.1507, 0.2539, 1.0, 1.0, 0.1612, 0.2232, 0.1572, 0.2397, 1.0, 1.0, 0.1507, 0.2539, 0.0, 1.0, 0.0, 0.0, 1.0, 0.0, 1.0, 1.0, 0.0, 1.0, 0.1626, 0.9, 0.0, 0.0, 0.0, 0.9, 0.2701, 0.7964, 0.4202, 0.9056, 0.3706, 0.9659, 0.25, 0.866, 1.0, 1.0, 0.1626, 0.9, 0.1626, 1.0, 0.0, 0.9659, 1.0, 0.9659, 1.0, 1.0, 0.0, 1.0, 1.0, 1.0, 1.0, 0.0, 0.0, 0.0, 0.0, 1.0, 0.0, 0.866, 1.0, 0.866, 1.0, 0.9659, 0.0, 0.9659, 0.933, 0.5, 0.983, 0.7412, 0.983, 0.7412, 0.933, 0.5, 0.5798, 0.9056, 0.4202, 0.9056, 0.4392, 0.6894, 0.5608, 0.6894, 0.0, 0.5, 1.0, 0.5, 1.0, 0.7071, 0.0, 0.7071, 1.0, 0.2588, 0.0, 0.2588, 0.0, 0.0, 1.0, 0.0, 0.8536, 0.2929, 0.933, 0.5, 0.933, 0.5, 0.8536, 0.2929, 0.275, 0.1835, 0.0, 0.0, 0.2232, 0.2232, 0.1835, 0.275, 0.2232, 0.2232, 0.0, 0.0, 0.3353, 0.1585, 0.0, 0.0, 0.275, 0.1835, 0.1585, 0.3353, 0.1835, 0.275, 0.0, 0.0, 0.15, 0.4, 0.1585, 0.3353, 0.0, 0.0, 0.4, 0.15, 0.0, 0.0, 0.3353, 0.1585, 1.0, 0.0, 0.6165, 0.275, 0.6415, 0.3353, 1.0, 0.0, 0.5768, 0.2232, 0.6165, 0.275, 1.0, 0.0, 0.525, 0.1835, 0.5768, 0.2232, 1.0, 0.0, 0.4647, 0.1585, 0.525, 0.1835, 1.0, 0.0, 0.4, 0.15, 0.4647, 0.1585, 1.0, 0.0, 0.0, 0.0, 0.4, 0.15, 0.0, 1.0, 0.1585, 0.4647, 0.15, 0.4, 0.0, 1.0, 0.1835, 0.525, 0.1585, 0.4647, 0.0, 1.0, 0.2232, 0.5768, 0.1835, 0.525, 0.0, 1.0, 0.275, 0.6165, 0.2232, 0.5768, 0.0, 1.0, 0.3353, 0.6415, 0.275, 0.6165, 0.0, 1.0, 0.15, 0.4, 0.0, 0.0, 0.4, 0.65, 0.3353, 0.6415, 0.0, 1.0, 0.65, 0.4, 1.0, 0.0, 0.6415, 0.3353, 0.8147, 0.9915, 0.5768, 0.5768, 0.525, 0.6165, 0.75, 1.0, 1.0, 0.75, 0.6415, 0.4647, 0.6165, 0.525, 1.0, 0.75, 0.65, 0.4, 0.6415, 0.4647, 1.0, 0.75, 1.0, 0.0, 0.65, 0.4, 0.75, 1.0, 0.4647, 0.6415, 0.4, 0.65, 0.75, 1.0, 0.525, 0.6165, 0.4647, 0.6415, 0.2319, 0.55, 0.3268, 0.8, 0.3068, 0.8965, 0.1711, 0.7606, 0.75, 1.0, 0.4, 0.65, 0.0, 1.0, 0.875, 0.9665, 0.5768, 0.5768, 0.8147, 0.9915, 0.9665, 0.875, 0.9915, 0.8147, 0.5768, 0.5768, 0.9268, 0.9268, 0.9665, 0.875, 0.5768, 0.5768, 0.9268, 0.9268, 0.5768, 0.5768, 0.875, 0.9665, 0.25, 0.134, 0.3706, 0.03407, 0.3706, 0.03407, 0.25, 0.134, 1.0, 1.0, 0.983, 0.7412, 0.983, 0.7412, 1.0, 1.0, 0.75, 0.134, 0.8536, 0.2929, 0.8536, 0.2929, 0.75, 0.134, 0.6294, 0.03407, 0.75, 0.134, 0.75, 0.134, 0.6294, 0.03407, 0.1464, 0.2929, 0.25, 0.134, 0.25, 0.134, 0.1464, 0.2929, 0.3706, 0.03407, 0.5, 0.0, 0.5, 0.0, 0.3706, 0.03407, 0.0, 0.0, 0.0, 1.0, 1.0, 1.0, 1.0, 0.0, 0.06699, 0.5, 0.1464, 0.2929, 0.1464, 0.2929, 0.06699, 0.5, 0.5, 0.0, 0.6294, 0.03407, 0.6294, 0.03407, 0.5, 0.0, 0.0, 1.0, 0.01704, 0.7412, 0.01704, 0.7412, 0.0, 1.0, 0.0, 0.0, 0.0, 1.0, 1.0, 1.0, 1.0, 0.0, 0.01704, 0.7412, 0.06699, 0.5, 0.06699, 0.5, 0.01704, 0.7412, 0.983, 0.6294, 0.983, 0.3706, 1.0, 0.5, 0.8536, 0.8536, 0.983, 0.6294, 0.933, 0.75, 0.8536, 0.8536, 0.75, 0.933, 0.6294, 0.983, 0.8536, 0.8536, 0.6294, 0.983, 0.5, 1.0, 0.8536, 0.8536, 0.5, 1.0, 0.3706, 0.983, 0.8536, 0.8536, 0.3706, 0.983, 0.25, 0.933, 0.8536, 0.8536, 0.25, 0.933, 0.1464, 0.8536, 0.8536, 0.8536, 0.1464, 0.8536, 0.06699, 0.75, 0.8536, 0.8536, 0.06699, 0.75, 0.01704, 0.6294, 0.8536, 0.8536, 0.01704, 0.6294, 0.0, 0.5, 0.8536, 0.8536, 0.0, 0.5, 0.01704, 0.3706, 0.8536, 0.8536, 0.01704, 0.3706, 0.06699, 0.25, 0.8536, 0.8536, 0.06699, 0.25, 0.1464, 0.1464, 0.8536, 0.8536, 0.1464, 0.1464, 0.25, 0.06699, 0.8536, 0.8536, 0.25, 0.06699, 0.3706, 0.01704, 0.8536, 0.8536, 0.3706, 0.01704, 0.5, 0.0, 0.8536, 0.8536, 0.5, 0.0, 0.6294, 0.01704, 0.8536, 0.8536, 0.6294, 0.01704, 0.75, 0.06699, 0.8536, 0.8536, 0.75, 0.06699, 0.8536, 0.1464, 0.8536, 0.8536, 0.8536, 0.1464, 0.933, 0.25, 0.8536, 0.8536, 0.933, 0.25, 0.983, 0.3706, 0.8536, 0.8536, 0.983, 0.3706, 0.983, 0.6294, 0.01704, 0.7412, 0.01022, 1.0, 0.0, 1.0, 0.3068, 0.8965, 0.3, 1.0, 0.2224, 1.0, 0.9898, 1.0, 0.983, 0.7412, 1.0, 1.0, 0.7, 1.0, 0.6932, 0.8965, 0.7776, 1.0, 0.06792, 0.3145, 0.01704, 0.2588, 0.01022, 0.0, 0.04019, 0.0, 0.06792, 0.6855, 0.08787, 1.0, 0.04019, 1.0, 0.5798, 0.09436, 0.4202, 0.09436, 0.5, 0.0, 0.6294, 0.03407, 0.1478, 0.4089, 0.06699, 0.5, 0.1464, 0.2929, 0.08787, 0.0, 0.15, 0.0, 0.1711, 0.2394, 0.06792, 0.3145, 0.1711, 0.7606, 0.2224, 1.0, 0.15, 1.0, 0.3268, 0.2, 0.2319, 0.45, 0.1711, 0.2394, 0.3068, 0.1035, 0.1711, 0.7606, 0.3068, 0.8965, 0.2224, 1.0, 0.7299, 0.2036, 0.5798, 0.09436, 0.6294, 0.03407, 0.75, 0.134, 0.4202, 0.09436, 0.2701, 0.2036, 0.25, 0.134, 0.3706, 0.03407, 0.2319, 0.55, 0.3586, 0.7172, 0.3268, 0.8, 0.07143, 1.0, 0.05294, 0.983, 0.05294, 0.01704, 0.07143, 0.0, 0.4202, 0.09436, 0.3706, 0.03407, 0.5, 0.0, 0.2319, 0.45, 0.3586, 0.2828, 0.4, 0.3464, 0.325, 0.6062, 0.3586, 0.7172, 0.2319, 0.55, 0.325, 0.3938, 0.4, 0.6536, 0.2319, 0.45, 0.325, 0.6062, 0.2701, 0.7964, 0.1478, 0.5911, 0.8522, 0.5911, 0.9321, 0.3145, 0.983, 0.2588, 0.933, 0.5, 0.4392, 0.3106, 0.5, 0.6, 0.4482, 0.6136, 0.8522, 0.4089, 0.9321, 0.6855, 0.8289, 0.7606, 0.7681, 0.55, 0.9, 0.274, 0.0, 0.0, 0.0, 1.0, 1.0, 1.0, 0.7299, 0.7964, 0.8522, 0.5911, 0.8536, 0.7071, 0.75, 0.866, 0.8289, 0.7606, 0.6932, 0.8965, 0.6732, 0.8, 0.7681, 0.55, 0.675, 0.6062, 0.7681, 0.45, 0.8522, 0.5911, 0.7299, 0.7964, 0.8522, 0.4089, 0.8536, 0.2929, 0.933, 0.5, 0.7299, 0.2036, 0.8522, 0.4089, 0.7681, 0.55, 0.675, 0.3938, 0.4392, 0.3106, 0.4482, 0.6136, 0.4, 0.6536, 0.325, 0.3938, 0.6414, 0.2828, 0.7681, 0.45, 0.675, 0.6062, 0.6, 0.3464, 0.4202, 0.9056, 0.5798, 0.9056, 0.6294, 0.9659, 0.5, 1.0, 0.9898, 0.0, 0.983, 0.2588, 0.9321, 0.3145, 0.9598, 0.0, 0.9321, 0.6855, 0.9598, 1.0, 0.9121, 1.0, 0.7681, 0.55, 0.6732, 0.8, 0.6414, 0.7172, 0.325, 0.3938, 0.2319, 0.55, 0.1478, 0.4089, 0.2701, 0.2036, 0.4392, 0.6894, 0.5, 0.4, 0.5518, 0.3864, 0.5608, 0.6894, 0.8289, 0.7606, 0.7776, 1.0, 0.6932, 0.8965, 0.06792, 0.6855, 0.1478, 0.4089, 0.2319, 0.55, 0.1711, 0.7606, 0.9121, 0.0, 0.9321, 0.3145, 0.8289, 0.2394, 0.85, 0.0, 0.8289, 0.7606, 0.85, 1.0, 0.7776, 1.0, 1.0, 0.0, 0.07143, 0.0, 0.07143, 1.0, 1.0, 1.0, 0.07143, 0.0, 0.0, 0.5, 0.002434, 0.6294, 0.07143, 0.0, 0.002434, 0.6294, 0.00957, 0.75, 0.07143, 0.0, 0.00957, 0.75, 0.02092, 0.8536, 0.07143, 0.0, 0.02092, 0.8536, 0.03571, 0.933, 0.07143, 0.0, 0.03571, 0.933, 0.05294, 0.983, 0.07143, 0.0, 0.05294, 0.983, 0.07143, 1.0, 0.07143, 0.0, 0.05294, 0.01704, 0.03571, 0.06699, 0.07143, 0.0, 0.03571, 0.06699, 0.02092, 0.1464, 0.07143, 0.0, 0.02092, 0.1464, 0.00957, 0.25, 0.07143, 0.0, 0.00957, 0.25, 0.002434, 0.3706, 0.07143, 0.0, 0.002434, 0.3706, 0.0, 0.5, 1.0, 1.0, 0.0, 1.0, 0.0, 0.0, 1.0, 0.0, 0.07143, 1.0, 0.07143, 0.0, 1.0, 0.0, 1.0, 1.0, 0.07143, 1.0, 0.05294, 0.983, 0.03571, 0.933, 0.07143, 1.0, 0.03571, 0.933, 0.02092, 0.8536, 0.07143, 1.0, 0.02092, 0.8536, 0.00957, 0.75, 0.02092, 0.1464, 0.002434, 0.3706, 0.00957, 0.25, 0.07143, 0.0, 0.00957, 0.75, 0.002434, 0.6294, 0.07143, 0.0, 0.002434, 0.6294, 0.0, 0.5, 0.07143, 0.0, 0.0, 0.5, 0.002434, 0.3706, 0.07143, 0.0, 0.02092, 0.1464, 0.03571, 0.06699, 0.07143, 0.0, 0.03571, 0.06699, 0.05294, 0.01704, 0.07143, 0.0, 0.07143, 1.0, 0.00957, 0.75, 0.07143, 0.0, 0.002434, 0.3706, 0.02092, 0.1464, 0.0, 0.0, 0.0, 1.0, 1.0, 1.0, 1.0, 0.0, 1.0, 0.0, 0.07143, 0.0, 0.07143, 1.0, 1.0, 1.0, 0.07143, 0.0, 0.0, 0.5, 0.002434, 0.6294, 0.07143, 0.0, 0.002434, 0.6294, 0.00957, 0.75, 0.07143, 0.0, 0.00957, 0.75, 0.02092, 0.8536, 0.07143, 0.0, 0.02092, 0.8536, 0.03571, 0.933, 0.07143, 0.0, 0.03571, 0.933, 0.05294, 0.983, 0.07143, 0.0, 0.05294, 0.983, 0.07143, 1.0, 0.07143, 0.0, 0.05294, 0.01704, 0.03571, 0.06699, 0.07143, 0.0, 0.03571, 0.06699, 0.02092, 0.1464, 0.07143, 0.0, 0.02092, 0.1464, 0.00957, 0.25, 0.07143, 0.0, 0.00957, 0.25, 0.002434, 0.3706, 0.07143, 0.0, 0.002434, 0.3706, 0.0, 0.5, 1.0, 1.0, 0.0, 1.0, 0.0, 0.0, 1.0, 0.0, 0.07143, 1.0, 0.07143, 0.0, 1.0, 0.0, 1.0, 1.0, 0.07143, 1.0, 0.05294, 0.983, 0.03571, 0.933, 0.07143, 1.0, 0.03571, 0.933, 0.02092, 0.8536, 0.07143, 1.0, 0.02092, 0.8536, 0.00957, 0.75, 0.02092, 0.1464, 0.002434, 0.3706, 0.00957, 0.25, 0.07143, 0.0, 0.00957, 0.75, 0.002434, 0.6294, 0.07143, 0.0, 0.002434, 0.6294, 0.0, 0.5, 0.07143, 0.0, 0.0, 0.5, 0.002434, 0.3706, 0.07143, 0.0, 0.02092, 0.1464, 0.03571, 0.06699, 0.07143, 0.0, 0.03571, 0.06699, 0.05294, 0.01704, 0.07143, 0.0, 0.07143, 1.0, 0.00957, 0.75, 0.07143, 0.0, 0.002434, 0.3706, 0.02092, 0.1464, 1.0, 1.0, 0.0, 1.0, 0.0, 0.0, 1.0, 0.0, 1.0, 1.0, 0.07143, 1.0, 0.07143, 0.0, 1.0, 0.0, 0.07143, 1.0, 0.0, 0.5, 0.002434, 0.3706, 0.07143, 1.0, 0.002434, 0.3706, 0.00957, 0.25, 0.07143, 1.0, 0.00957, 0.25, 0.02092, 0.1464, 0.07143, 1.0, 0.02092, 0.1464, 0.03571, 0.06699, 0.07143, 1.0, 0.03571, 0.06699, 0.05294, 0.01704, 0.07143, 1.0, 0.05294, 0.01704, 0.07143, 0.0, 0.07143, 1.0, 0.05294, 0.983, 0.03571, 0.933, 0.07143, 1.0, 0.03571, 0.933, 0.02092, 0.8536, 0.07143, 1.0, 0.02092, 0.8536, 0.00957, 0.75, 0.07143, 1.0, 0.00957, 0.75, 0.002434, 0.6294, 0.07143, 1.0, 0.002434, 0.6294, 0.0, 0.5, 0.0, 0.0, 0.0, 1.0, 1.0, 1.0, 1.0, 0.0, 0.07143, 0.0, 0.07143, 1.0, 1.0, 1.0, 1.0, 0.0, 0.03571, 0.933, 0.00957, 0.75, 0.02092, 0.8536, 0.07143, 1.0, 0.07143, 0.0, 0.05294, 0.01704, 0.07143, 1.0, 0.05294, 0.01704, 0.03571, 0.06699, 0.07143, 1.0, 0.03571, 0.06699, 0.02092, 0.1464, 0.07143, 1.0, 0.02092, 0.1464, 0.00957, 0.25, 0.07143, 1.0, 0.00957, 0.25, 0.002434, 0.3706, 0.07143, 1.0, 0.002434, 0.3706, 0.0, 0.5, 0.07143, 1.0, 0.0, 0.5, 0.002434, 0.6294, 0.07143, 1.0, 0.002434, 0.6294, 0.00957, 0.75, 0.07143, 1.0, 0.03571, 0.933, 0.05294, 0.983, 0.07143, 1.0, 0.00957, 0.75, 0.03571, 0.933, 0.0, 0.0, 0.0, 1.0, 1.0, 1.0, 1.0, 0.0, 1.0, 0.0, 0.07143, 0.0, 0.07143, 1.0, 1.0, 1.0, 0.05294, 0.01704, 0.03571, 0.06699, 0.02092, 0.1464, 0.07143, 0.0, 0.0, 0.5, 0.002434, 0.6294, 0.07143, 0.0, 0.002434, 0.6294, 0.00957, 0.75, 0.07143, 0.0, 0.00957, 0.75, 0.02092, 0.8536, 0.07143, 0.0, 0.02092, 0.8536, 0.03571, 0.933, 0.07143, 0.0, 0.03571, 0.933, 0.05294, 0.983, 0.07143, 0.0, 0.05294, 0.983, 0.07143, 1.0, 0.07143, 0.0, 0.02092, 0.1464, 0.00957, 0.25, 0.07143, 0.0, 0.00957, 0.25, 0.002434, 0.3706, 0.07143, 0.0, 0.002434, 0.3706, 0.0, 0.5, 0.07143, 0.0, 0.05294, 0.01704, 0.02092, 0.1464, 1.0, 1.0, 0.0, 1.0, 0.0, 0.0, 1.0, 0.0, 0.07143, 1.0, 0.07143, 0.0, 1.0, 0.0, 1.0, 1.0, 0.07143, 0.0, 0.07143, 1.0, 0.05294, 0.983, 0.07143, 0.0, 0.05294, 0.983, 0.03571, 0.933, 0.07143, 0.0, 0.03571, 0.933, 0.02092, 0.8536, 0.07143, 0.0, 0.02092, 0.8536, 0.00957, 0.75, 0.07143, 0.0, 0.00957, 0.75, 0.002434, 0.6294, 0.07143, 0.0, 0.002434, 0.6294, 0.0, 0.5, 0.07143, 0.0, 0.0, 0.5, 0.002434, 0.3706, 0.07143, 0.0, 0.002434, 0.3706, 0.00957, 0.25, 0.07143, 0.0, 0.00957, 0.25, 0.02092, 0.1464, 0.07143, 0.0, 0.02092, 0.1464, 0.03571, 0.06699, 0.07143, 0.0, 0.03571, 0.06699, 0.05294, 0.01704, 1.0, 1.0, 0.0, 1.0, 0.0, 0.0, 1.0, 0.0, 1.0, 1.0, 0.07143, 1.0, 0.07143, 0.0, 1.0, 0.0, 0.07143, 1.0, 0.0, 0.5, 0.002434, 0.3706, 0.07143, 1.0, 0.002434, 0.3706, 0.00957, 0.25, 0.07143, 1.0, 0.00957, 0.25, 0.02092, 0.1464, 0.07143, 1.0, 0.02092, 0.1464, 0.03571, 0.06699, 0.07143, 1.0, 0.03571, 0.06699, 0.05294, 0.01704, 0.07143, 1.0, 0.05294, 0.01704, 0.07143, 0.0, 0.07143, 1.0, 0.05294, 0.983, 0.03571, 0.933, 0.07143, 1.0, 0.03571, 0.933, 0.02092, 0.8536, 0.07143, 1.0, 0.02092, 0.8536, 0.00957, 0.75, 0.07143, 1.0, 0.00957, 0.75, 0.002434, 0.6294, 0.07143, 1.0, 0.002434, 0.6294, 0.0, 0.5, 0.0, 0.0, 0.0, 1.0, 1.0, 1.0, 1.0, 0.0, 0.07143, 0.0, 0.07143, 1.0, 1.0, 1.0, 1.0, 0.0, 0.05294, 0.983, 0.002434, 0.6294, 0.00957, 0.75, 0.05294, 0.983, 0.00957, 0.75, 0.02092, 0.8536, 0.05294, 0.983, 0.02092, 0.8536, 0.03571, 0.933, 0.07143, 1.0, 0.07143, 0.0, 0.05294, 0.01704, 0.07143, 1.0, 0.05294, 0.01704, 0.03571, 0.06699, 0.07143, 1.0, 0.03571, 0.06699, 0.02092, 0.1464, 0.07143, 1.0, 0.02092, 0.1464, 0.00957, 0.25, 0.07143, 1.0, 0.00957, 0.25, 0.002434, 0.3706, 0.07143, 1.0, 0.002434, 0.3706, 0.0, 0.5, 0.07143, 1.0, 0.0, 0.5, 0.002434, 0.6294, 0.07143, 1.0, 0.002434, 0.6294, 0.05294, 0.983, 1.0, 1.0, 0.0, 1.0, 0.0, 0.0, 1.0, 0.0, 1.0, 1.0, 0.07143, 1.0, 0.07143, 0.0, 1.0, 0.0, 0.05294, 0.983, 0.0, 0.5, 0.002434, 0.3706, 0.05294, 0.983, 0.002434, 0.3706, 0.00957, 0.25, 0.05294, 0.983, 0.00957, 0.25, 0.02092, 0.1464, 0.05294, 0.983, 0.02092, 0.1464, 0.03571, 0.06699, 0.05294, 0.983, 0.03571, 0.06699, 0.05294, 0.01704, 1.0, 1.0, 1.0, 0.0, 0.0, 0.0, 0.1626, 0.9, 0.05294, 0.983, 0.03571, 0.933, 0.02092, 0.8536, 0.05294, 0.983, 0.02092, 0.8536, 0.00957, 0.75, 0.05294, 0.983, 0.00957, 0.75, 0.002434, 0.6294, 0.05294, 0.983, 0.002434, 0.6294, 0.0, 0.5, 0.07143, 0.0, 0.07143, 1.0, 1.0, 1.0, 1.0, 0.0, 1.0, 1.0, 1.0, 0.7412, 0.0, 0.7412, 0.0, 1.0, 0.05294, 0.983, 0.002434, 0.6294, 0.00957, 0.75, 0.05294, 0.983, 0.00957, 0.75, 0.02092, 0.8536, 0.05294, 0.983, 0.02092, 0.8536, 0.03571, 0.933, 0.07143, 1.0, 0.07143, 0.0, 0.05294, 0.01704, 0.07143, 1.0, 0.05294, 0.01704, 0.03571, 0.06699, 0.07143, 1.0, 0.03571, 0.06699, 0.02092, 0.1464, 0.07143, 1.0, 0.02092, 0.1464, 0.00957, 0.25, 0.07143, 1.0, 0.00957, 0.25, 0.002434, 0.3706, 0.07143, 1.0, 0.002434, 0.3706, 0.0, 0.5, 0.07143, 1.0, 0.0, 0.5, 0.002434, 0.6294, 0.07143, 1.0, 0.002434, 0.6294, 0.05294, 0.983, 0.0, 0.0, 0.0, 0.03407, 1.0, 0.03407, 1.0, 0.0, 1.0, 0.7412, 1.0, 0.5, 0.0, 0.5, 0.0, 0.7412, 1.0, 0.0, 1.0, 0.03407, 0.0, 0.03407, 0.0, 0.0, 1.0, 0.134, 1.0, 0.03407, 0.0, 0.03407, 0.0, 0.134, 1.0, 0.2929, 1.0, 0.134, 0.0, 0.134, 0.0, 0.2929, 1.0, 0.5, 1.0, 0.2929, 0.0, 0.2929, 0.0, 0.5, 0.0, 0.134, 0.0, 0.03407, 1.0, 0.03407, 1.0, 0.134, 0.0, 0.5, 0.0, 0.2929, 1.0, 0.2929, 1.0, 0.5, 1.0, 1.0, 1.0, 0.7412, 0.0, 0.7412, 0.0, 1.0, 0.0, 0.2929, 0.0, 0.134, 1.0, 0.134, 1.0, 0.2929, 0.0, 0.7412, 0.0, 0.5, 1.0, 0.5, 1.0, 0.7412, 0.0, 1.0, 0.0, 0.7412, 1.0, 0.7412, 1.0, 1.0, 0.0, 1.0, 0.0, 0.7412, 1.0, 0.7412, 1.0, 1.0, 1.0, 0.0, 1.0, 0.03407, 0.0, 0.03407, 0.0, 0.0, 0.0, 0.5, 0.0, 0.7412, 1.0, 0.7412, 1.0, 0.5, 1.0, 0.5, 1.0, 0.7412, 0.0, 0.7412, 0.0, 0.5, 1.0, 0.2929, 1.0, 0.5, 0.0, 0.5, 0.0, 0.2929, 1.0, 0.134, 1.0, 0.2929, 0.0, 0.2929, 0.0, 0.134, 1.0, 0.03407, 1.0, 0.134, 0.0, 0.134, 0.0, 0.03407, 1.0, 0.5, 1.0, 0.7412, 0.0, 0.7412, 0.0, 0.5, 0.0, 0.2929, 0.0, 0.5, 1.0, 0.5, 1.0, 0.2929, 0.0, 0.134, 0.0, 0.2929, 1.0, 0.2929, 1.0, 0.134, 0.0, 0.03407, 0.0, 0.134, 1.0, 0.134, 1.0, 0.03407, 0.0, 0.0, 0.0, 0.03407, 1.0, 0.03407, 1.0, 0.0, 1.0, 1.0, 1.0, 0.7412, 0.0, 0.7412, 0.0, 1.0, 0.0, 0.03407, 0.0, 0.134, 1.0, 0.134, 1.0, 0.03407, 0.0, 0.2929, 0.0, 0.5, 1.0, 0.5, 1.0, 0.2929, 0.0, 0.0, 0.0, 0.03407, 1.0, 0.03407, 1.0, 0.0, 1.0, 0.03407, 1.0, 0.134, 0.0, 0.134, 0.0, 0.03407, 0.0, 0.5, 0.0, 0.7412, 1.0, 0.7412, 1.0, 0.5, 0.0, 0.134, 0.0, 0.2929, 1.0, 0.2929, 1.0, 0.134, 0.0, 1.0, 0.0, 0.7412, 1.0, 0.7412, 1.0, 1.0, 1.0, 0.0, 1.0, 0.03407, 0.0, 0.03407, 0.0, 0.0, 1.0, 0.0, 1.0, 0.03407, 0.0, 0.03407, 0.0, 0.0, 1.0, 0.2929, 1.0, 0.5, 0.0, 0.5, 0.0, 0.2929, 1.0, 0.134, 1.0, 0.2929, 0.0, 0.2929, 0.0, 0.134, 1.0, 0.7412, 1.0, 1.0, 0.0, 1.0, 0.0, 0.7412, 0.0, 0.7412, 0.0, 0.5, 1.0, 0.5, 1.0, 0.7412, 0.0, 0.2929, 0.0, 0.134, 1.0, 0.134, 1.0, 0.2929, 1.0, 0.134, 1.0, 0.2929, 0.0, 0.2929, 0.0, 0.134, 1.0, 0.03407, 1.0, 0.134, 0.0, 0.134, 0.0, 0.03407, 0.0, 0.134, 0.0, 0.03407, 1.0, 0.03407, 1.0, 0.134, 0.0, 0.5, 0.0, 0.2929, 1.0, 0.2929, 1.0, 0.5, 1.0, 0.0, 1.0, 0.03407, 0.0, 0.03407, 0.0, 0.0, 1.0, 0.0, 1.0, 0.03407, 0.0, 0.03407, 0.0, 0.0, 1.0, 0.5, 1.0, 0.7412, 0.0, 0.7412, 0.0, 0.5, 0.0, 0.7412, 0.0, 0.5, 1.0, 0.5, 1.0, 0.7412, 1.0, 0.2929, 1.0, 0.5, 0.0, 0.5, 0.0, 0.2929, 1.0, 0.7412, 1.0, 1.0, 0.0, 1.0, 0.0, 0.7412, 0.0, 0.2929, 0.0, 0.134, 1.0, 0.134, 1.0, 0.2929, 1.0, 0.03407, 1.0, 0.134, 0.0, 0.134, 0.0, 0.03407, 0.0, 1.0, 0.0, 0.7412, 1.0, 0.7412, 1.0, 1.0, 1.0, 0.134, 1.0, 0.2929, 0.0, 0.2929, 0.0, 0.134, 0.0, 0.134, 0.0, 0.03407, 1.0, 0.03407, 1.0, 0.134, 0.0, 0.5, 0.0, 0.2929, 1.0, 0.2929, 1.0, 0.5, 1.0, 0.0, 1.0, 0.03407, 0.0, 0.03407, 0.0, 0.0, 1.0, 0.7412, 1.0, 1.0, 0.0, 1.0, 0.0, 0.7412, 1.0, 0.5, 1.0, 0.7412, 0.0, 0.7412, 0.0, 0.5, 1.0, 0.2929, 1.0, 0.5, 0.0, 0.5, 0.0, 0.2929, 1.0, 0.0, 1.0, 0.03407, 0.0, 0.03407, 0.0, 0.0, 0.0, 0.5, 0.0, 0.2929, 1.0, 0.2929, 1.0, 0.5, 0.0, 0.134, 0.0, 0.03407, 1.0, 0.03407, 1.0, 0.134, 0.0, 1.0, 0.0, 0.7412, 1.0, 0.7412, 1.0, 1.0, 0.0, 0.7412, 0.0, 0.5, 1.0, 0.5, 1.0, 0.7412, 1.0, 0.134, 1.0, 0.2929, 0.0, 0.2929, 0.0, 0.134, 0.0, 0.2929, 0.0, 0.134, 1.0, 0.134, 1.0, 0.2929, 1.0, 0.03407, 1.0, 0.134, 0.0, 0.134, 0.0, 0.03407, 0.0, 0.7071, 1.0, 0.7071, 1.0, 0.866, 0.0, 0.866, 1.0, 0.0, 1.0, 0.03407, 0.0, 0.03407, 0.0, 0.0, 0.0, 1.0, 0.0, 0.0, 1.0, 0.0, 1.0, 1.0, 1.0, 0.2929, 1.0, 0.5, 0.0, 0.5, 0.0, 0.2929, 1.0, 0.5, 1.0, 0.7412, 0.0, 0.7412, 0.0, 0.5, 1.0, 0.7412, 1.0, 1.0, 0.0, 1.0, 0.0, 0.7412, 0.2813, 0.8137, 0.2813, 0.1863, 0.3057, 0.1863, 0.3057, 0.8137])
me_shape_9_indexedfaceset_081.materials.append(mat_plastic_chip)
me_shape_9_indexedfaceset_081.materials.append(mat_metal_pins)
me_shape_9_indexedfaceset_081.update()
me_shape_9_indexedfaceset_081.normals_split_custom_set([tuple(v) for v in zip(*[iter([0.9659, 0.0, -0.2588, 0.866, 0.0, -0.5, 0.8588, 0.1291, -0.4958, 0.9569, 0.1298, -0.2598, 0.265, 0.1174, 0.9571, -1.111e-06, 0.2675, 0.9636, 0.0, 0.06505, 0.9979, 0.05078, 0.9927, 0.1097, 5.885e-08, 0.9975, 0.07082, 4.258e-07, 0.9655, 0.2605, -9.267e-07, 0.2675, -0.9636, 0.265, 0.1174, -0.9571, 0.0, 0.06505, -0.9979, 5.885e-08, 0.9975, -0.07083, 0.05068, 0.9927, -0.1097, 4.309e-07, 0.9655, -0.2605, -0.3133, 0.4943, 0.8108, -0.558, 0.499, 0.663, -0.4959, 0.1282, 0.8589, -0.2649, 0.1174, 0.9571, 6.161e-07, 0.7023, -0.7119, -0.3133, 0.4943, -0.8108, -0.2028, 0.8522, -0.4822, 2.866e-05, 0.8598, -0.5107, 0.3133, 0.4943, 0.8109, 8.301e-06, 0.7023, 0.7119, -6.224e-07, 0.4938, 0.8695, 0.558, 0.499, 0.663, 0.4959, 0.1282, 0.8589, 0.7039, 0.1294, 0.6985, 0.0, 1.0, -5.997e-08, 0.0, 1.0, -7.974e-08, 0.0, 1.0, -4.955e-08, 0.0, 1.0, -1.563e-06, 0.3133, 0.4943, -0.8108, 0.558, 0.499, -0.663, 0.4959, 0.1282, -0.8589, 0.265, 0.1174, -0.9571, 0.2028, 0.8522, 0.4822, 4.258e-07, 0.9655, 0.2605, 2.872e-06, 0.8598, 0.5107, 0.2028, 0.8522, 0.4822, 0.05078, 0.9927, 0.1097, 4.258e-07, 0.9655, 0.2605, 0.558, 0.499, -0.663, 0.7517, 0.4966, -0.434, 0.8588, 0.1291, -0.4958, 0.7039, 0.1294, -0.6985, -0.558, 0.499, 0.663, -0.7517, 0.4966, 0.434, -0.8588, 0.1291, 0.4958, -0.704, 0.1293, 0.6984, 0.3357, 0.8528, 0.4, 0.1002, 0.99, 0.09953, 0.07041, 0.9901, 0.1216, -0.8532, 0.499, 0.1518, -0.7517, 0.4966, 0.434, -0.452, 0.853, 0.261, -0.5144, 0.8527, 0.0909, 0.558, 0.499, -0.663, 0.3133, 0.4943, -0.8108, 0.2032, 0.8523, -0.482, 0.3358, 0.8527, -0.4, 0.0, 1.0, -6.837e-07, 0.0, 1.0, -1.16e-06, 0.0, 1.0, -3.349e-06, 0.0, 1.0, 4.709e-07, -0.1359, 0.99, 0.0374, -0.5144, 0.8527, 0.0909, -0.452, 0.853, 0.261, -0.1223, 0.99, 0.07062, 0.8532, 0.499, -0.1517, 0.9917, 0.1282, -1.789e-05, 0.9569, 0.1298, -0.2598, 0.3357, 0.8528, 0.4, 0.07041, 0.9901, 0.1216, 0.05078, 0.9927, 0.1097, 0.2028, 0.8522, 0.4822, 0.8532, 0.499, -0.1517, 0.7517, 0.4966, -0.434, 0.452, 0.853, -0.261, 0.5144, 0.8527, -0.09083, -0.7517, 0.4966, -0.434, -0.558, 0.499, -0.663, -0.704, 0.1293, -0.6984, -0.8588, 0.1291, -0.4958, 0.8532, 0.499, 0.1518, 0.7517, 0.4966, 0.434, 0.8588, 0.1291, 0.4958, 0.9568, 0.1293, 0.2604, 0.5144, 0.8527, -0.09083, 0.1357, 0.99, -0.03761, 0.1405, 0.9901, -0.0001102, -0.8532, 0.499, -0.1517, -0.8532, 0.499, 0.1518, -0.5144, 0.8527, 0.0909, -0.5143, 0.8528, -0.09079, 0.558, 0.499, -0.663, 0.7039, 0.1294, -0.6985, 0.4959, 0.1282, -0.8589, -0.7517, 0.4966, -0.434, -0.8532, 0.499, -0.1517, -0.5143, 0.8528, -0.09079, -0.452, 0.853, -0.261, 0.5144, 0.8527, 0.09081, 0.1359, 0.99, 0.03741, 0.1222, 0.99, 0.07053, 0.452, 0.853, 0.261, -0.3359, 0.8527, 0.4001, -0.1004, 0.99, 0.09891, -0.1223, 0.99, 0.07062, -0.452, 0.853, 0.261, -0.558, 0.499, -0.663, -0.3133, 0.4943, -0.8108, -0.265, 0.1174, -0.9571, -0.4959, 0.1282, -0.8589, -0.3133, 0.4943, 0.8108, -0.2649, 0.1174, 0.9571, -1.111e-06, 0.2675, 0.9636, -6.224e-07, 0.4938, 0.8695, 0.3133, 0.4943, -0.8108, 2.485e-09, 0.4939, -0.8695, 6.161e-07, 0.7023, -0.7119, 0.3358, 0.8527, -0.4, 0.07022, 0.9901, -0.1217, 0.1004, 0.99, -0.099, 0.7517, 0.4966, 0.434, 0.8532, 0.499, 0.1518, 0.5144, 0.8527, 0.09081, 0.452, 0.853, 0.261, -0.2035, 0.8524, 0.4817, -0.3133, 0.4943, 0.8108, 8.301e-06, 0.7023, 0.7119, 2.872e-06, 0.8598, 0.5107, 0.2032, 0.8523, -0.482, 4.309e-07, 0.9655, -0.2605, 0.05068, 0.9927, -0.1097, 0.3133, 0.4943, 0.8109, 0.558, 0.499, 0.663, 0.3357, 0.8528, 0.4, 0.2028, 0.8522, 0.4822, 0.2032, 0.8523, -0.482, 2.866e-05, 0.8598, -0.5107, 4.309e-07, 0.9655, -0.2605, -0.1405, 0.9901, -2.056e-05, -0.5143, 0.8528, -0.09079, -0.5144, 0.8527, 0.0909, -0.1359, 0.99, 0.0374, 0.5, 0.0, -0.866, 0.2588, 0.0, -0.9659, 0.265, 0.1174, -0.9571, 0.4959, 0.1282, -0.8589, 0.7071, 0.0, -0.7071, 0.5, 0.0, -0.866, 0.4959, 0.1282, -0.8589, 0.7039, 0.1294, -0.6985, 0.0, -1.0, 0.0, 0.0, -1.0, 0.0, 0.0, -1.0, 0.0, 0.0, -1.0, 0.0, 0.866, 0.0, 0.5, 0.9659, 0.0, 0.2588, 0.9568, 0.1293, 0.2604, 0.8588, 0.1291, 0.4958, 1.0, 0.0, -7.272e-07, 0.9659, 0.0, -0.2588, 0.9569, 0.1298, -0.2598, 0.9917, 0.1282, -1.789e-05, 0.866, 0.0, -0.5, 0.7071, 0.0, -0.7071, 0.7039, 0.1294, -0.6985, 0.8588, 0.1291, -0.4958, 0.7071, 0.0, 0.7071, 0.866, 0.0, 0.5, 0.8588, 0.1291, 0.4958, 0.7039, 0.1294, 0.6985, 0.0, 0.0, 1.0, 0.2588, 0.0, 0.9659, 0.265, 0.1174, 0.9571, 0.0, 0.06505, 0.9979, 0.5, 0.0, 0.866, 0.7071, 0.0, 0.7071, 0.7039, 0.1294, 0.6985, 0.4959, 0.1282, 0.8589, 0.2588, 0.0, -0.9659, 0.0, 0.0, -1.0, 0.0, 0.06505, -0.9979, 0.265, 0.1174, -0.9571, 0.9659, 0.0, 0.2588, 1.0, 0.0, -7.272e-07, 0.9917, 0.1282, -1.789e-05, 0.9568, 0.1293, 0.2604, 0.2588, 0.0, 0.9659, 0.5, 0.0, 0.866, 0.4959, 0.1282, 0.8589, 0.265, 0.1174, 0.9571, 0.0, -1.0, 0.0, 0.0, -1.0, 0.0, 0.0, -1.0, -2.647e-15, 0.0, -1.0, -6.777e-15, 0.0, -1.0, -2.647e-15, 0.0, -1.0, 0.0, 0.0, -1.0, -6.437e-16, 0.0, -1.0, -2.647e-15, 0.0, -1.0, -6.777e-15, 0.0, -1.0, 0.0, 0.0, -1.0, -2.647e-15, 0.0, -1.0, -6.437e-16, 0.0, -1.0, 2.894e-15, 0.0, -1.0, 0.0, 0.0, -1.0, 0.0, 0.0, -1.0, 0.0, 0.0, -1.0, 6.437e-16, 0.0, -1.0, 0.0, 0.0, -1.0, 0.0, 0.0, -1.0, 6.777e-15, 0.0, -1.0, 2.647e-15, 0.0, -1.0, 0.0, 0.0, -1.0, 0.0, 0.0, -1.0, 2.647e-15, 0.0, -1.0, 0.0, 0.0, -1.0, 0.0, 0.0, -1.0, 2.647e-15, 0.0, -1.0, 0.0, 0.0, -1.0, -2.647e-15, 0.0, -1.0, 6.777e-15, 0.0, -1.0, 0.0, 0.0, -1.0, 2.647e-15, 0.0, -1.0, 0.0, 0.0, -1.0, 0.0, 0.0, -1.0, 0.0, 0.0, -1.0, 0.0, 0.0, -1.0, 0.0, 0.0, -1.0, 0.0, 0.0, -1.0, 0.0, 0.0, -1.0, 0.0, 0.0, -1.0, 0.0, 0.0, -1.0, -6.437e-16, 0.0, -1.0, -6.777e-15, 0.0, -1.0, 0.0, 0.0, -1.0, 6.437e-16, 0.0, -1.0, 6.777e-15, 0.0, -1.0, 2.647e-15, 0.0, -1.0, 0.0, 0.0, -1.0, 6.437e-16, 0.0, -1.0, 2.647e-15, 0.0, -1.0, -1.946e-15, 0.0, -1.0, -2.894e-15, 0.0, -1.0, -1.126e-14, 0.0, -1.0, -1.946e-15, 0.0, -1.0, 0.0, 0.0, -1.0, -2.894e-15, 1.0, 0.0, 0.0, 1.0, 0.0, 0.0, 1.0, 0.0, 0.0, 1.0, 0.0, 0.0, 0.0, -1.0, 0.0, 0.0, -1.0, -1.946e-15, 0.0, -1.0, -1.126e-14, 0.0, -1.0, 0.0, 0.0, -1.0, -2.894e-15, 0.0, -1.0, 0.0, 0.0, -1.0, 0.0, 0.0, -1.0, 0.0, 0.0, -1.0, 0.0, 0.0, -1.0, 0.0, 0.0, -1.0, 0.0, -0.2588, 0.0, -0.9659, -0.2588, 0.0, -0.9659, -0.5, 0.0, -0.866, -0.5, 0.0, -0.866, 0.0, -1.0, 1.946e-15, 0.0, -1.0, 0.0, 0.0, -1.0, 1.126e-14, 0.0, -1.0, 1.946e-15, 0.0, -1.0, 1.126e-14, 0.0, -1.0, 2.894e-15, 0.0, -1.0, 1.946e-15, 0.0, -1.0, 2.894e-15, 0.0, -1.0, 0.0, 0.0, -1.0, 1.946e-15, 0.0, -1.0, -1.946e-15, 0.0, -1.0, 0.0, 0.0, -1.0, 1.946e-15, 0.0, -1.0, 0.0, 0.0, -1.0, 0.0, 0.0, -1.0, -1.946e-15, 0.0, -1.0, -2.647e-15, 0.0, -1.0, 0.0, 0.0, -1.0, 2.647e-15, 0.0, -1.0, 1.946e-15, 0.0, -1.0, 0.0, -1.0, 0.0, 0.0, -1.0, 0.0, 0.0, -1.0, 0.0, 0.0, -1.0, 0.0, 0.0, -1.0, 0.0, 0.0, -1.0, 0.0, 0.0, 0.1357, 0.99, -0.03761, 0.5144, 0.8527, -0.09083, 0.452, 0.853, -0.261, 0.1225, 0.9899, -0.07075, 0.0, 1.0, -6.334e-08, 0.0, 1.0, 1.043e-06, 0.0, 1.0, -1.76e-07, 0.0, 1.0, -6.334e-08, 0.0, 1.0, 3.191e-06, 0.0, 1.0, 1.043e-06, 0.0, 1.0, -6.334e-08, 0.0, 1.0, 4.515e-06, 0.0, 1.0, 3.191e-06, 0.0, 1.0, -6.334e-08, 0.0, 1.0, -1.76e-07, 0.0, 1.0, 0.0, 0.0, 1.0, -7.974e-08, 0.0, 1.0, 0.0, 0.0, 1.0, -4.955e-08, -9.267e-07, 0.2675, -0.9636, -0.265, 0.1174, -0.9571, -0.3133, 0.4943, -0.8108, 2.485e-09, 0.4939, -0.8695, 0.0, 1.0, -5.997e-08, 0.0, 1.0, 3.154e-06, 0.0, 1.0, 4.515e-06, 0.0, 1.0, -5.997e-08, 0.0, 1.0, -1.563e-06, 0.0, 1.0, 3.154e-06, 0.0, 1.0, -5.997e-08, 0.0, 1.0, 4.515e-06, 0.0, 1.0, -6.334e-08, 0.0, 0.0, 1.0, 0.0, 0.0, 1.0, 0.0, 0.0, 1.0, 0.0, 0.0, 1.0, 0.0, 0.0, -1.0, 0.0, 0.0, -1.0, 0.0, 0.0, -1.0, 0.7517, 0.4966, -0.434, 0.8532, 0.499, -0.1517, 0.9569, 0.1298, -0.2598, 0.8588, 0.1291, -0.4958, 0.0, 0.0, -1.0, 0.0, 0.0, -1.0, 0.0, 0.0, -1.0, -0.9659, 0.0, -0.2588, -0.9659, 0.0, -0.2588, -0.9979, 0.0, -0.0654, -0.9979, 0.0, -0.0654, -0.0654, 0.0, -0.9979, -0.0654, 0.0, -0.9979, 0.0, 0.0, -1.0, 0.0, 0.0, -1.0, -0.866, 0.0, -0.5, -0.866, 0.0, -0.5, -0.9659, 0.0, -0.2588, -0.9659, 0.0, -0.2588, -0.5, 0.0, 0.866, -0.2588, 0.0, 0.9659, -0.2649, 0.1174, 0.9571, -0.4959, 0.1282, 0.8589, 0.8532, 0.499, 0.1518, 0.8532, 0.499, -0.1517, 0.5144, 0.8527, -0.09083, 0.5144, 0.8527, 0.09081, -0.5, 0.0, -0.866, -0.5, 0.0, -0.866, -0.7071, 0.0, -0.7071, -0.7071, 0.0, -0.7071, -0.2588, 0.0, -0.9659, -0.2588, 0.0, -0.9659, -0.0654, 0.0, -0.9979, -0.0654, 0.0, -0.9979, -0.7071, 0.0, 0.7071, -0.5, 0.0, 0.866, -0.4959, 0.1282, 0.8589, -0.704, 0.1293, 0.6984, 0.0, 1.0, 0.0, 0.0, 1.0, -1.786e-07, 0.0, 1.0, -4.706e-06, 0.0, 1.0, 3.369e-06, 0.0, 1.0, -4.706e-06, 0.0, 1.0, -1.786e-07, 0.0, 1.0, 0.0, 0.0, 1.0, -1.786e-07, 0.0, 1.0, 0.0, 0.0, 1.0, 2.629e-06, 0.0, 1.0, 3.369e-06, 0.0, 1.0, -1.786e-07, 0.0, 1.0, -8.957e-08, 0.0, 1.0, 2.629e-06, 0.0, 1.0, -1.786e-07, 0.0, 1.0, 3.583e-07, 0.0, 1.0, -1.786e-07, 0.0, 1.0, 0.0, 0.0, 1.0, 4.527e-07, 0.0, 1.0, 4.014e-06, 0.0, 1.0, 1.712e-06, 0.0, 1.0, 4.527e-07, 0.0, 1.0, 2.283e-06, 0.0, 1.0, 4.014e-06, 0.0, 1.0, 4.527e-07, 0.0, 1.0, -5.356e-06, 0.0, 1.0, 2.283e-06, 0.0, 1.0, 4.527e-07, 0.0, 1.0, 9.182e-07, 0.0, 1.0, -5.356e-06, 0.0, 1.0, 4.527e-07, 0.0, 1.0, 3.583e-07, 0.0, 1.0, 9.182e-07, 0.0, 1.0, 4.527e-07, 0.0, 1.0, -1.786e-07, 0.0, 1.0, 3.583e-07, 0.0, 1.0, -1.757e-07, 0.0, 1.0, -1.697e-06, 0.0, 1.0, -8.957e-08, 0.0, 1.0, -1.757e-07, 0.0, 1.0, -2.647e-06, 0.0, 1.0, -1.697e-06, 0.0, 1.0, -1.757e-07, 0.0, 1.0, 1.35e-06, 0.0, 1.0, -2.647e-06, 0.0, 1.0, -1.757e-07, 0.0, 1.0, -7.356e-07, 0.0, 1.0, 1.35e-06, 0.0, 1.0, -1.757e-07, 0.0, 1.0, 0.0, 0.0, 1.0, -7.356e-07, 0.0, 1.0, -1.757e-07, 0.0, 1.0, -8.957e-08, 0.0, 1.0, -1.786e-07, 0.0, 1.0, 1.515e-06, 0.0, 1.0, 0.0, 0.0, 1.0, -1.757e-07, 0.0, 1.0, 1.199e-06, 0.0, 1.0, 4.527e-07, 0.0, 1.0, 1.712e-06, 0.0, 1.0, 1.367e-06, 0.0, 1.0, 4.709e-07, 0.0, 1.0, -1.698e-06, 0.0, 1.0, 2.08e-06, 0.0, 1.0, -1.16e-06, 0.0, 1.0, 8.607e-07, 0.0, 1.0, -3.349e-06, 0.0, 1.0, -1.16e-06, 0.0, 1.0, 1.199e-06, 0.0, 1.0, 8.607e-07, 0.0, 1.0, -1.16e-06, 0.0, 1.0, 4.527e-07, 0.0, 1.0, 1.199e-06, 0.0, 1.0, 2.08e-06, 0.0, 1.0, 9.537e-07, 0.0, 1.0, 1.515e-06, 0.0, 1.0, 2.08e-06, 0.0, 1.0, -1.698e-06, 0.0, 1.0, 9.537e-07, -0.3359, 0.8527, -0.4001, -0.07036, 0.9901, -0.1216, -0.05066, 0.9927, -0.1097, -0.2028, 0.8522, -0.4822, 0.0, 1.0, 2.08e-06, 0.0, 1.0, 1.515e-06, 0.0, 1.0, -1.757e-07, 0.0, 1.0, -3.272e-06, 0.0, 1.0, 4.709e-07, 0.0, 1.0, 1.367e-06, 0.0, 1.0, 0.0, 0.0, 1.0, -6.837e-07, 0.0, 1.0, 4.709e-07, 0.0, 1.0, -3.002e-06, 0.0, 1.0, 0.0, 0.0, 1.0, 4.709e-07, 0.0, 1.0, -3.002e-06, 0.0, 1.0, 4.709e-07, 0.0, 1.0, -3.272e-06, -0.866, 0.0, -0.5, -0.9659, 0.0, -0.2588, -0.9569, 0.1298, -0.2598, -0.8588, 0.1291, -0.4958, 0.0, 0.06505, 0.9979, -0.2649, 0.1174, 0.9571, -0.2588, 0.0, 0.9659, 0.0, 0.0, 1.0, -0.866, 0.0, 0.5, -0.7071, 0.0, 0.7071, -0.704, 0.1293, 0.6984, -0.8588, 0.1291, 0.4958, -0.9659, 0.0, 0.2588, -0.866, 0.0, 0.5, -0.8588, 0.1291, 0.4958, -0.9568, 0.1293, 0.2604, -0.7071, 0.0, -0.7071, -0.866, 0.0, -0.5, -0.8588, 0.1291, -0.4958, -0.704, 0.1293, -0.6984, -0.9659, 0.0, -0.2588, -1.0, 0.0, -7.128e-07, -0.9917, 0.1282, -1.771e-05, -0.9569, 0.1298, -0.2598, 0.0, -0.0654, 0.9979, 0.0, -0.0654, 0.9979, 0.0, 0.0, 1.0, 0.0, 0.0, 1.0, -0.5, 0.0, -0.866, -0.7071, 0.0, -0.7071, -0.704, 0.1293, -0.6984, -0.4959, 0.1282, -0.8589, -1.0, 0.0, -7.128e-07, -0.9659, 0.0, 0.2588, -0.9568, 0.1293, 0.2604, -0.9917, 0.1282, -1.771e-05, 0.0, 0.0, -1.0, -0.2588, 0.0, -0.9659, -0.265, 0.1174, -0.9571, 0.0, 0.06505, -0.9979, 0.0, -0.0654, 0.9979, 0.0, -0.0654, 0.9979, 0.0, 0.0, 1.0, 0.0, 0.0, 1.0, -0.2588, 0.0, -0.9659, -0.5, 0.0, -0.866, -0.4959, 0.1282, -0.8589, -0.265, 0.1174, -0.9571, 0.05078, 0.9927, 0.1097, -0.05068, 0.9927, 0.1097, 5.885e-08, 0.9975, 0.07082, 0.1002, 0.99, 0.09953, 0.05078, 0.9927, 0.1097, 0.07041, 0.9901, 0.1216, 0.1002, 0.99, 0.09953, 0.1222, 0.99, 0.07053, 0.1359, 0.99, 0.03741, 0.1002, 0.99, 0.09953, 0.1359, 0.99, 0.03741, 0.1405, 0.9901, -0.0001102, 0.1002, 0.99, 0.09953, 0.1405, 0.9901, -0.0001102, 0.1357, 0.99, -0.03761, 0.1002, 0.99, 0.09953, 0.1357, 0.99, -0.03761, 0.1225, 0.9899, -0.07075, 0.1002, 0.99, 0.09953, 0.1225, 0.9899, -0.07075, 0.1004, 0.99, -0.099, 0.1002, 0.99, 0.09953, 0.1004, 0.99, -0.099, 0.07022, 0.9901, -0.1217, 0.1002, 0.99, 0.09953, 0.07022, 0.9901, -0.1217, 0.05068, 0.9927, -0.1097, 0.1002, 0.99, 0.09953, 0.05068, 0.9927, -0.1097, 5.885e-08, 0.9975, -0.07083, 0.1002, 0.99, 0.09953, 5.885e-08, 0.9975, -0.07083, -0.05066, 0.9927, -0.1097, 0.1002, 0.99, 0.09953, -0.05066, 0.9927, -0.1097, -0.07036, 0.9901, -0.1216, 0.1002, 0.99, 0.09953, -0.07036, 0.9901, -0.1216, -0.1004, 0.99, -0.0989, 0.1002, 0.99, 0.09953, -0.1004, 0.99, -0.0989, -0.1223, 0.99, -0.07059, 0.1002, 0.99, 0.09953, -0.1223, 0.99, -0.07059, -0.1359, 0.99, -0.03741, 0.1002, 0.99, 0.09953, -0.1359, 0.99, -0.03741, -0.1405, 0.9901, -2.056e-05, 0.1002, 0.99, 0.09953, -0.1405, 0.9901, -2.056e-05, -0.1359, 0.99, 0.0374, 0.1002, 0.99, 0.09953, -0.1359, 0.99, 0.0374, -0.1223, 0.99, 0.07062, 0.1002, 0.99, 0.09953, -0.1223, 0.99, 0.07062, -0.1004, 0.99, 0.09891, 0.1002, 0.99, 0.09953, -0.1004, 0.99, 0.09891, -0.07034, 0.9901, 0.1216, 0.1002, 0.99, 0.09953, -0.07034, 0.9901, 0.1216, -0.05068, 0.9927, 0.1097, 0.1002, 0.99, 0.09953, -0.05068, 0.9927, 0.1097, 0.05078, 0.9927, 0.1097, -0.265, 0.1174, -0.9571, -9.267e-07, 0.2675, -0.9636, 0.0, 0.06505, -0.9979, -0.05066, 0.9927, -0.1097, 5.885e-08, 0.9975, -0.07083, 4.309e-07, 0.9655, -0.2605, -1.111e-06, 0.2675, 0.9636, -0.2649, 0.1174, 0.9571, 0.0, 0.06505, 0.9979, 5.885e-08, 0.9975, 0.07082, -0.05068, 0.9927, 0.1097, 4.258e-07, 0.9655, 0.2605, 0.3133, 0.4943, -0.8108, 0.265, 0.1174, -0.9571, -9.267e-07, 0.2675, -0.9636, 2.485e-09, 0.4939, -0.8695, -0.3133, 0.4943, -0.8108, 6.161e-07, 0.7023, -0.7119, 2.485e-09, 0.4939, -0.8695, -0.8532, 0.499, 0.1518, -0.8532, 0.499, -0.1517, -0.9917, 0.1282, -1.771e-05, -0.9568, 0.1293, 0.2604, -0.558, 0.499, -0.663, -0.4959, 0.1282, -0.8589, -0.704, 0.1293, -0.6984, 6.161e-07, 0.7023, -0.7119, 2.866e-05, 0.8598, -0.5107, 0.2032, 0.8523, -0.482, 0.3133, 0.4943, -0.8108, -0.2028, 0.8522, -0.4822, 4.309e-07, 0.9655, -0.2605, 2.866e-05, 0.8598, -0.5107, 0.07022, 0.9901, -0.1217, 0.3358, 0.8527, -0.4, 0.2032, 0.8523, -0.482, 0.05068, 0.9927, -0.1097, -0.2028, 0.8522, -0.4822, -0.05066, 0.9927, -0.1097, 4.309e-07, 0.9655, -0.2605, -0.7517, 0.4966, 0.434, -0.8532, 0.499, 0.1518, -0.9568, 0.1293, 0.2604, -0.8588, 0.1291, 0.4958, -0.8532, 0.499, -0.1517, -0.7517, 0.4966, -0.434, -0.8588, 0.1291, -0.4958, -0.9569, 0.1298, -0.2598, -0.3359, 0.8527, -0.4001, -0.1004, 0.99, -0.0989, -0.07036, 0.9901, -0.1216, 1.0, -8.189e-08, 0.0, 1.0, -1.417e-07, 0.0, 1.0, -1.012e-07, 0.0, 1.0, -8.189e-08, 0.0, -0.8532, 0.499, -0.1517, -0.9569, 0.1298, -0.2598, -0.9917, 0.1282, -1.771e-05, 0.3358, 0.8527, -0.4, 0.1004, 0.99, -0.099, 0.1225, 0.9899, -0.07075, 0.452, 0.853, -0.261, -0.1004, 0.99, -0.0989, -0.3359, 0.8527, -0.4001, -0.452, 0.853, -0.261, -0.1223, 0.99, -0.07059, 0.3358, 0.8527, -0.4, 0.452, 0.853, -0.261, 0.7517, 0.4966, -0.434, 0.558, 0.499, -0.663, 0.558, 0.499, 0.663, 0.3133, 0.4943, 0.8109, 0.265, 0.1174, 0.9571, 0.4959, 0.1282, 0.8589, -0.5143, 0.8528, -0.09079, -0.1405, 0.9901, -2.056e-05, -0.1359, 0.99, -0.03741, -0.558, 0.499, 0.663, -0.3133, 0.4943, 0.8108, -0.2035, 0.8524, 0.4817, -0.3359, 0.8527, 0.4001, -1.0, 0.0, 0.0, -1.0, 0.0, 0.0, -1.0, 0.0, 0.0, -1.0, 0.0, 0.0, 0.7517, 0.4966, 0.434, 0.558, 0.499, 0.663, 0.7039, 0.1294, 0.6985, 0.8588, 0.1291, 0.4958, -0.2035, 0.8524, 0.4817, -0.05068, 0.9927, 0.1097, -0.07034, 0.9901, 0.1216, -0.3359, 0.8527, 0.4001, 0.452, 0.853, 0.261, 0.3357, 0.8528, 0.4, 0.558, 0.499, 0.663, 0.7517, 0.4966, 0.434, -0.558, 0.499, 0.663, -0.704, 0.1293, 0.6984, -0.4959, 0.1282, 0.8589, -0.7517, 0.4966, 0.434, -0.558, 0.499, 0.663, -0.3359, 0.8527, 0.4001, -0.452, 0.853, 0.261, -0.5143, 0.8528, -0.09079, -0.1359, 0.99, -0.03741, -0.1223, 0.99, -0.07059, -0.452, 0.853, -0.261, 0.1002, 0.99, 0.09953, 0.3357, 0.8528, 0.4, 0.452, 0.853, 0.261, 0.1222, 0.99, 0.07053, 0.8532, 0.499, -0.1517, 0.8532, 0.499, 0.1518, 0.9568, 0.1293, 0.2604, 0.9917, 0.1282, -1.789e-05, -1.111e-06, 0.2675, 0.9636, 0.265, 0.1174, 0.9571, 0.3133, 0.4943, 0.8109, -6.224e-07, 0.4938, 0.8695, -0.3133, 0.4943, 0.8108, -6.224e-07, 0.4938, 0.8695, 8.301e-06, 0.7023, 0.7119, -0.3359, 0.8527, 0.4001, -0.07034, 0.9901, 0.1216, -0.1004, 0.99, 0.09891, -0.452, 0.853, -0.261, -0.3359, 0.8527, -0.4001, -0.558, 0.499, -0.663, -0.7517, 0.4966, -0.434, 0.5144, 0.8527, -0.09083, 0.1405, 0.9901, -0.0001102, 0.1359, 0.99, 0.03741, 0.5144, 0.8527, 0.09081, -0.2035, 0.8524, 0.4817, 4.258e-07, 0.9655, 0.2605, -0.05068, 0.9927, 0.1097, -0.3133, 0.4943, -0.8108, -0.558, 0.499, -0.663, -0.3359, 0.8527, -0.4001, -0.2028, 0.8522, -0.4822, 8.301e-06, 0.7023, 0.7119, 0.3133, 0.4943, 0.8109, 0.2028, 0.8522, 0.4822, 2.872e-06, 0.8598, 0.5107, -0.2035, 0.8524, 0.4817, 2.872e-06, 0.8598, 0.5107, 4.258e-07, 0.9655, 0.2605, -1.0, 0.0, 0.0, -1.0, 4.535e-09, 0.0, -1.0, -5.552e-09, 0.0, -1.0, 0.0, 0.0, -1.0, 4.535e-09, 0.0, -1.0, -7.82e-08, 0.0, -1.0, -2.397e-07, 0.0, -1.0, 4.535e-09, 0.0, -1.0, -2.397e-07, 0.0, -1.0, 1.893e-07, 0.0, -1.0, 4.535e-09, 0.0, -1.0, 1.893e-07, 0.0, -1.0, 1.793e-07, 0.0, -1.0, 4.535e-09, 0.0, -1.0, 1.793e-07, 0.0, -1.0, -4.991e-08, 0.0, -1.0, 4.535e-09, 0.0, -1.0, -4.991e-08, 0.0, -1.0, -6.095e-08, 0.0, -1.0, 4.535e-09, 0.0, -1.0, -6.095e-08, 0.0, -1.0, -5.552e-09, 0.0, -1.0, 4.535e-09, 0.0, -1.0, 0.0, 0.0, -1.0, 0.0, 0.0, -1.0, 4.535e-09, 0.0, -1.0, 0.0, 0.0, -1.0, 0.0, 0.0, -1.0, 4.535e-09, 0.0, -1.0, 0.0, 0.0, -1.0, 0.0, 0.0, -1.0, 4.535e-09, 0.0, -1.0, 0.0, 0.0, -1.0, 1.75e-07, 0.0, -1.0, 4.535e-09, 0.0, -1.0, 1.75e-07, 0.0, -1.0, -7.82e-08, 0.0, 0.0, 0.0, -1.0, 0.0, -0.0654, -0.9979, 0.0, -0.0654, -0.9979, 0.0, 0.0, -1.0, 1.0, 5.834e-08, 0.0, 1.0, -1.592e-08, 0.0, 1.0, 0.0, 0.0, 1.0, 0.0, 0.0, 1.0, 5.834e-08, 0.0, 1.0, 1.363e-06, 0.0, 1.0, -3.817e-07, 0.0, 1.0, 5.834e-08, 0.0, 1.0, -3.817e-07, 0.0, 1.0, -4.224e-08, 0.0, 1.0, 5.834e-08, 0.0, 1.0, -4.224e-08, 0.0, 1.0, -9.764e-08, 0.0, 1.0, -1.661e-07, 0.0, 1.0, -2.988e-07, 0.0, 1.0, -2.725e-06, 0.0, 1.0, -1.592e-08, 0.0, 1.0, -9.764e-08, 0.0, 1.0, -1.581e-07, 0.0, 1.0, -1.592e-08, 0.0, 1.0, -1.581e-07, 0.0, 1.0, 3.318e-07, 0.0, 1.0, -1.592e-08, 0.0, 1.0, 3.318e-07, 0.0, 1.0, -2.988e-07, 0.0, 1.0, -1.592e-08, 0.0, 1.0, -1.661e-07, 0.0, 1.0, -4.436e-07, 0.0, 1.0, -1.592e-08, 0.0, 1.0, -4.436e-07, 0.0, 1.0, 0.0, 0.0, 1.0, -1.592e-08, 0.0, 1.0, 5.834e-08, 0.0, 1.0, -9.764e-08, 0.0, 1.0, -1.592e-08, 0.0, 1.0, -2.988e-07, 0.0, 1.0, -1.661e-07, 0.0, 0.0, -0.0654, 0.9979, 0.0, -0.0654, 0.9979, 0.0, 0.0, 1.0, 0.0, 0.0, 1.0, -1.0, 0.0, 0.0, -1.0, 5.517e-08, 0.0, -1.0, -1.688e-06, 0.0, -1.0, 0.0, 0.0, -1.0, 5.517e-08, 0.0, -1.0, 0.0, 0.0, -1.0, 7.796e-07, 0.0, -1.0, 5.517e-08, 0.0, -1.0, 7.796e-07, 0.0, -1.0, -2.797e-06, 0.0, -1.0, 5.517e-08, 0.0, -1.0, -2.797e-06, 0.0, -1.0, -1.411e-06, 0.0, -1.0, 5.517e-08, 0.0, -1.0, -1.411e-06, 0.0, -1.0, 1.987e-06, 0.0, -1.0, 5.517e-08, 0.0, -1.0, 1.987e-06, 0.0, -1.0, -5.264e-07, 0.0, -1.0, 5.517e-08, 0.0, -1.0, -5.264e-07, 0.0, -1.0, -1.688e-06, 0.0, -1.0, 5.517e-08, 0.0, -1.0, 0.0, 0.0, -1.0, 0.0, 0.0, -1.0, 5.517e-08, 0.0, -1.0, 0.0, 0.0, -1.0, 0.0, 0.0, -1.0, 5.517e-08, 0.0, -1.0, 0.0, 0.0, -1.0, 4.18e-06, 0.0, -1.0, 5.517e-08, 0.0, -1.0, 4.18e-06, 0.0, -1.0, 8.799e-07, 0.0, -1.0, 5.517e-08, 0.0, -1.0, 8.799e-07, 0.0, -1.0, 0.0, 0.0, 0.0, 0.0, -1.0, 0.0, -0.0654, -0.9979, 0.0, -0.0654, -0.9979, 0.0, 0.0, -1.0, 1.0, -3.104e-07, 0.0, 1.0, -9.098e-08, 0.0, 1.0, 0.0, 0.0, 1.0, 0.0, 0.0, 1.0, -3.104e-07, 0.0, 1.0, 0.0, 0.0, 1.0, -7.098e-06, 0.0, 1.0, -3.104e-07, 0.0, 1.0, -7.098e-06, 0.0, 1.0, 2.824e-06, 0.0, 1.0, -3.104e-07, 0.0, 1.0, 2.824e-06, 0.0, 1.0, 6.238e-07, 0.0, 1.0, -1.667e-06, 0.0, 1.0, 1.809e-06, 0.0, 1.0, -2.18e-05, 0.0, 1.0, -9.098e-08, 0.0, 1.0, 6.238e-07, 0.0, 1.0, 1.496e-06, 0.0, 1.0, -9.098e-08, 0.0, 1.0, 1.496e-06, 0.0, 1.0, 2.807e-06, 0.0, 1.0, -9.098e-08, 0.0, 1.0, 2.807e-06, 0.0, 1.0, 1.809e-06, 0.0, 1.0, -9.098e-08, 0.0, 1.0, -1.667e-06, 0.0, 1.0, -7.098e-06, 0.0, 1.0, -9.098e-08, 0.0, 1.0, -7.098e-06, 0.0, 1.0, 0.0, 0.0, 1.0, -9.098e-08, 0.0, 1.0, -3.104e-07, 0.0, 1.0, 6.238e-07, 0.0, 1.0, -9.098e-08, 0.0, 1.0, 1.809e-06, 0.0, 1.0, -1.667e-06, 0.0, 0.0, 0.0, -1.0, 0.0, -0.0654, -0.9979, 0.0, -0.0654, -0.9979, 0.0, 0.0, -1.0, 1.0, 0.0, 0.0, 1.0, -9.08e-07, 0.0, 1.0, -1.066e-06, 0.0, 1.0, 0.0, 0.0, 1.0, -9.08e-07, 0.0, 1.0, 1.123e-05, 0.0, 1.0, -1.273e-05, 0.0, 1.0, -9.08e-07, 0.0, 1.0, -1.273e-05, 0.0, 1.0, 5.731e-06, 0.0, 1.0, -9.08e-07, 0.0, 1.0, 5.731e-06, 0.0, 1.0, 2.493e-06, 0.0, 1.0, -9.08e-07, 0.0, 1.0, 2.493e-06, 0.0, 1.0, -1.792e-06, 0.0, 1.0, -9.08e-07, 0.0, 1.0, -1.792e-06, 0.0, 1.0, -5.165e-07, 0.0, 1.0, -9.08e-07, 0.0, 1.0, -5.165e-07, 0.0, 1.0, -1.066e-06, 0.0, 1.0, -9.08e-07, 0.0, 1.0, 0.0, 0.0, 1.0, 0.0, 0.0, 1.0, -9.08e-07, 0.0, 1.0, 0.0, 0.0, 1.0, -1.4e-05, 0.0, 1.0, -9.08e-07, 0.0, 1.0, -1.4e-05, 0.0, 1.0, -1.882e-05, 0.0, 1.0, -9.08e-07, 0.0, 1.0, -1.882e-05, 0.0, 1.0, 7.68e-06, 0.0, 1.0, -9.08e-07, 0.0, 1.0, 7.68e-06, 0.0, 1.0, 1.123e-05, 0.0, 0.0, -0.0654, 0.9979, 0.0, -0.0654, 0.9979, 0.0, 0.0, 1.0, 0.0, 0.0, 1.0, -1.0, -2.309e-06, 0.0, -1.0, 5.287e-07, 0.0, -1.0, 0.0, 0.0, -1.0, 0.0, 0.0, -1.0, 0.0, 0.0, -1.0, 0.0, 0.0, -1.0, 0.0, 0.0, -1.0, 5.287e-07, 0.0, -1.0, -2.309e-06, 0.0, -1.0, -1.236e-06, 0.0, -1.0, 5.287e-07, 0.0, -1.0, -1.236e-06, 0.0, -1.0, 1.818e-06, 0.0, -1.0, 5.287e-07, 0.0, -1.0, 1.818e-06, 0.0, -1.0, -4.017e-06, 0.0, -1.0, 5.287e-07, 0.0, -1.0, -4.017e-06, 0.0, -1.0, -3.439e-06, 0.0, -1.0, 5.287e-07, 0.0, -1.0, -3.439e-06, 0.0, -1.0, 1.079e-05, 0.0, -1.0, 5.287e-07, 0.0, -1.0, 1.079e-05, 0.0, -1.0, 5.614e-06, 0.0, -1.0, 5.287e-07, 0.0, -1.0, 5.614e-06, 0.0, -1.0, 5.6e-06, 0.0, -1.0, 5.287e-07, 0.0, -1.0, 5.6e-06, 0.0, -1.0, 0.0, 0.0, -1.0, 5.287e-07, 0.0, -1.0, 0.0, 0.0, -1.0, 0.0, 0.0, -1.0, 5.287e-07, 0.0, -1.0, 0.0, 0.0, -1.0, 0.0, 0.0, 0.0, -0.0654, 0.9979, 0.0, -0.0654, 0.9979, 0.0, 0.0, 1.0, 0.0, 0.0, 1.0, -1.0, 0.0, 0.0, -1.0, 2.482e-08, 0.0, -1.0, -1.776e-06, 0.0, -1.0, 0.0, 0.0, -1.0, 0.0, 0.0, -1.0, 0.0, 0.0, -1.0, 1.4e-05, 0.0, -1.0, 2.482e-08, 0.0, -1.0, -7.507e-06, 0.0, -1.0, 5.059e-06, 0.0, -1.0, 2.482e-08, 0.0, -1.0, 5.059e-06, 0.0, -1.0, -3.438e-06, 0.0, -1.0, 2.482e-08, 0.0, -1.0, -3.438e-06, 0.0, -1.0, -2.966e-06, 0.0, -1.0, 2.482e-08, 0.0, -1.0, -2.966e-06, 0.0, -1.0, 6.753e-07, 0.0, -1.0, 2.482e-08, 0.0, -1.0, 6.753e-07, 0.0, -1.0, -2.026e-06, 0.0, -1.0, 2.482e-08, 0.0, -1.0, -2.026e-06, 0.0, -1.0, -1.776e-06, 0.0, -1.0, 2.482e-08, 0.0, -1.0, 1.4e-05, 0.0, -1.0, -1.462e-05, 0.0, -1.0, 2.482e-08, 0.0, -1.0, -1.462e-05, 0.0, -1.0, 1.328e-05, 0.0, -1.0, 2.482e-08, 0.0, -1.0, 1.328e-05, 0.0, -1.0, -7.507e-06, 0.0, -1.0, 2.482e-08, 0.0, -1.0, 0.0, 0.0, -1.0, 1.4e-05, 0.0, 0.0, 0.0, -1.0, 0.0, -0.0654, -0.9979, 0.0, -0.0654, -0.9979, 0.0, 0.0, -1.0, 1.0, -1.776e-07, 0.0, 1.0, -9.783e-07, 0.0, 1.0, 0.0, 0.0, 1.0, 0.0, 0.0, 1.0, -9.783e-07, 0.0, 1.0, -1.776e-07, 0.0, 1.0, -9.018e-07, 0.0, 1.0, -9.783e-07, 0.0, 1.0, -9.018e-07, 0.0, 1.0, -2.259e-06, 0.0, 1.0, -9.783e-07, 0.0, 1.0, -2.259e-06, 0.0, 1.0, -6.118e-06, 0.0, 1.0, -9.783e-07, 0.0, 1.0, -6.118e-06, 0.0, 1.0, -3.438e-06, 0.0, 1.0, -9.783e-07, 0.0, 1.0, -3.438e-06, 0.0, 1.0, 7.923e-06, 0.0, 1.0, -9.783e-07, 0.0, 1.0, 7.923e-06, 0.0, 1.0, -4.058e-06, 0.0, 1.0, -9.783e-07, 0.0, 1.0, -4.058e-06, 0.0, 1.0, 0.0, 0.0, 1.0, -9.783e-07, 0.0, 1.0, 0.0, 0.0, 1.0, 0.0, 0.0, 1.0, -9.783e-07, 0.0, 1.0, 0.0, 0.0, 1.0, 2.704e-06, 0.0, 1.0, -9.783e-07, 0.0, 1.0, 2.704e-06, 0.0, 1.0, 2.641e-05, 0.0, 1.0, -9.783e-07, 0.0, 1.0, 2.641e-05, 0.0, 1.0, -4.36e-05, 0.0, 0.0, 0.0, -1.0, 0.0, -0.0654, -0.9979, 0.0, -0.0654, -0.9979, 0.0, 0.0, -1.0, 1.0, 0.0, 0.0, 1.0, 6.646e-07, 0.0, 1.0, 2.398e-06, 0.0, 1.0, 0.0, 0.0, 1.0, 6.646e-07, 0.0, 1.0, -2.266e-06, 0.0, 1.0, -2.946e-07, 0.0, 1.0, 6.646e-07, 0.0, 1.0, -2.946e-07, 0.0, 1.0, 1.596e-06, 0.0, 1.0, 6.646e-07, 0.0, 1.0, 1.596e-06, 0.0, 1.0, -1.431e-06, 0.0, 1.0, 6.646e-07, 0.0, 1.0, -1.431e-06, 0.0, 1.0, -2.032e-06, 0.0, 1.0, 6.646e-07, 0.0, 1.0, -2.032e-06, 0.0, 1.0, 2.211e-06, 0.0, 1.0, 6.646e-07, 0.0, 1.0, 2.211e-06, 0.0, 1.0, 2.398e-06, 0.0, 1.0, 6.646e-07, 0.0, 1.0, 1.09e-05, 0.0, 1.0, 4.954e-07, 0.0, 1.0, 6.646e-07, 0.0, 1.0, 4.954e-07, 0.0, 1.0, 3.499e-06, 0.0, 1.0, 6.646e-07, 0.0, 1.0, 3.499e-06, 0.0, 1.0, -1.565e-06, 0.0, 1.0, 6.646e-07, 0.0, 1.0, -1.565e-06, 0.0, 1.0, 2.36e-06, 0.0, 1.0, 6.646e-07, 0.0, 1.0, 2.36e-06, 0.0, 1.0, -2.266e-06, 0.0, 0.0, -0.0654, 0.9979, 0.0, -0.0654, 0.9979, 0.0, 0.0, 1.0, 0.0, 0.0, 1.0, -1.0, -1.199e-06, 0.0, -1.0, 2.95e-08, 0.0, -1.0, 0.0, 0.0, -1.0, 0.0, 0.0, -1.0, 0.0, 0.0, -1.0, -1.4e-06, 0.0, -1.0, 0.0, 0.0, -1.0, 0.0, 0.0, -1.0, 0.0, 0.0, -1.0, 0.0, 0.0, -1.0, 0.0, 0.0, -1.0, 0.0, 0.0, -1.0, 0.0, 0.0, -1.0, 2.95e-08, 0.0, -1.0, -1.199e-06, 0.0, -1.0, -1.717e-06, 0.0, -1.0, 2.95e-08, 0.0, -1.0, -1.717e-06, 0.0, -1.0, 7.273e-07, 0.0, -1.0, 2.95e-08, 0.0, -1.0, 7.273e-07, 0.0, -1.0, 1.504e-06, 0.0, -1.0, 2.95e-08, 0.0, -1.0, 1.504e-06, 0.0, -1.0, -2.866e-07, 0.0, -1.0, 2.95e-08, 0.0, -1.0, -2.866e-07, 0.0, -1.0, 1.496e-06, 0.0, -1.0, 2.95e-08, 0.0, -1.0, 1.496e-06, 0.0, -1.0, 1.64e-06, 0.0, -1.0, 2.95e-08, 0.0, -1.0, 1.64e-06, 0.0, -1.0, -1.4e-06, 0.0, -1.0, 2.95e-08, 0.0, -1.0, -1.4e-06, 0.0, -1.0, 0.0, 0.0, 0.0, 0.0, -1.0, 0.0, -0.0654, -0.9979, 0.0, -0.0654, -0.9979, 0.0, 0.0, -1.0, 1.0, 0.0, 0.0, 1.0, -8.189e-08, 0.0, 1.0, -8.189e-08, 0.0, 1.0, 0.0, 0.0, 1.0, -1.417e-07, 0.0, 1.0, 2.95e-07, 0.0, 1.0, 2.24e-07, 0.0, 1.0, -1.417e-07, 0.0, 1.0, 2.24e-07, 0.0, 1.0, -4.425e-07, 0.0, 1.0, -1.417e-07, 0.0, 1.0, -4.425e-07, 0.0, 1.0, 6.141e-08, 0.0, 1.0, -1.417e-07, 0.0, 1.0, 6.141e-08, 0.0, 1.0, 1.464e-07, 0.0, 1.0, -1.417e-07, 0.0, 1.0, 1.464e-07, 0.0, 1.0, -1.012e-07, 0.0, 0.0, 0.0, -1.0, 0.0, 0.0, -1.0, 0.0, 0.0, -1.0, 0.0, 0.0, -1.0, 1.0, -1.417e-07, 0.0, 1.0, -1.363e-06, 0.0, 1.0, 8.254e-07, 0.0, 1.0, -1.417e-07, 0.0, 1.0, 8.254e-07, 0.0, 1.0, -3.529e-07, 0.0, 1.0, -1.417e-07, 0.0, 1.0, -3.529e-07, 0.0, 1.0, -3.268e-07, 0.0, 1.0, -1.417e-07, 0.0, 1.0, -3.268e-07, 0.0, 1.0, 2.95e-07, 0.0, -1.0, 1.443e-07, 0.0, -1.0, 4.365e-09, 0.0, -1.0, 0.0, 0.0, -1.0, 0.0, 0.0, 0.0, -0.0654, -0.9979, 0.0, -0.2588, -0.9659, 0.0, -0.2588, -0.9659, 0.0, -0.0654, -0.9979, -1.0, 1.491e-09, 0.0, -1.0, -2.188e-07, 0.0, -1.0, 7.904e-07, 0.0, -1.0, 1.491e-09, 0.0, -1.0, 7.904e-07, 0.0, -1.0, -8.873e-07, 0.0, -1.0, 1.491e-09, 0.0, -1.0, -8.873e-07, 0.0, -1.0, 0.0, 0.0, -1.0, 4.365e-09, 0.0, -1.0, 1.443e-07, 0.0, -1.0, 4.445e-08, 0.0, -1.0, 4.365e-09, 0.0, -1.0, 4.445e-08, 0.0, -1.0, -5.071e-08, 0.0, -1.0, 4.365e-09, 0.0, -1.0, -5.071e-08, 0.0, -1.0, 2.269e-07, 0.0, -1.0, 4.365e-09, 0.0, -1.0, 2.269e-07, 0.0, -1.0, 3.241e-08, 0.0, -1.0, 4.365e-09, 0.0, -1.0, 3.241e-08, 0.0, -1.0, -1.054e-07, 0.0, -1.0, 4.365e-09, 0.0, -1.0, -1.054e-07, 0.0, -1.0, 1.564e-07, 0.0, -1.0, 4.365e-09, 0.0, -1.0, 1.564e-07, 0.0, -1.0, -2.188e-07, 0.0, -1.0, 4.365e-09, 0.0, -1.0, -2.188e-07, 0.0, -1.0, 1.491e-09, 0.0, 0.0, -1.0, -8.037e-07, 0.0, -0.9659, -0.2588, 0.0, -0.9659, -0.2588, 0.0, -1.0, -8.037e-07, 0.0, -0.2588, -0.9659, 0.0, -0.5, -0.866, 0.0, -0.5, -0.866, 0.0, -0.2588, -0.9659, 0.0, -1.0, -8.037e-07, 0.0, -0.9659, 0.2588, 0.0, -0.9659, 0.2588, 0.0, -1.0, -8.037e-07, 0.0, -0.866, -0.5, 0.0, -0.9659, -0.2588, 0.0, -0.9659, -0.2588, 0.0, -0.866, -0.5, 0.0, -0.7071, -0.7071, 0.0, -0.866, -0.5, 0.0, -0.866, -0.5, 0.0, -0.7071, -0.7071, 0.0, -0.5, -0.866, 0.0, -0.7071, -0.7071, 0.0, -0.7071, -0.7071, 0.0, -0.5, -0.866, 0.0, -0.866, 0.5, 0.0, -0.9659, 0.2588, 0.0, -0.9659, 0.2588, 0.0, -0.866, 0.5, 0.0, -0.5, 0.866, 0.0, -0.7071, 0.7071, 0.0, -0.7071, 0.7071, 0.0, -0.5, 0.866, 0.0, -0.0654, -0.9979, 0.0, -0.2588, -0.9659, 0.0, -0.2588, -0.9659, 0.0, -0.0654, -0.9979, 0.0, -0.7071, 0.7071, 0.0, -0.866, 0.5, 0.0, -0.866, 0.5, 0.0, -0.7071, 0.7071, 0.0, -0.2588, 0.9659, 0.0, -0.5, 0.866, 0.0, -0.5, 0.866, 0.0, -0.2588, 0.9659, 0.0, -0.0654, 0.9979, 0.0, -0.2588, 0.9659, 0.0, -0.2588, 0.9659, 0.0, -0.0654, 0.9979, 0.0, -0.0654, 0.9979, 0.0, -0.2588, 0.9659, 0.0, -0.2588, 0.9659, 0.0, -0.0654, 0.9979, 0.0, -1.0, -8.898e-07, 0.0, -0.9659, 0.2588, 0.0, -0.9659, 0.2588, 0.0, -1.0, -8.898e-07, 0.0, -0.5, -0.866, 0.0, -0.2588, -0.9659, 0.0, -0.2588, -0.9659, 0.0, -0.5, -0.866, 0.0, -0.5, 0.866, 0.0, -0.2588, 0.9659, 0.0, -0.2588, 0.9659, 0.0, -0.5, 0.866, 0.0, -0.7071, 0.7071, 0.0, -0.5, 0.866, 0.0, -0.5, 0.866, 0.0, -0.7071, 0.7071, 0.0, -0.866, 0.5, 0.0, -0.7071, 0.7071, 0.0, -0.7071, 0.7071, 0.0, -0.866, 0.5, 0.0, -0.9659, 0.2588, 0.0, -0.866, 0.5, 0.0, -0.866, 0.5, 0.0, -0.9659, 0.2588, 0.0, -0.5, 0.866, 0.0, -0.2588, 0.9659, 0.0, -0.2588, 0.9659, 0.0, -0.5, 0.866, 0.0, -0.7071, -0.7071, 0.0, -0.5, -0.866, 0.0, -0.5, -0.866, 0.0, -0.7071, -0.7071, 0.0, -0.866, -0.5, 0.0, -0.7071, -0.7071, 0.0, -0.7071, -0.7071, 0.0, -0.866, -0.5, 0.0, -0.9659, -0.2588, 0.0, -0.866, -0.5, 0.0, -0.866, -0.5, 0.0, -0.9659, -0.2588, 0.0, -1.0, -8.898e-07, 0.0, -0.9659, -0.2588, 0.0, -0.9659, -0.2588, 0.0, -1.0, -8.898e-07, 0.0, -0.0654, -0.9979, 0.0, -0.2588, -0.9659, 0.0, -0.2588, -0.9659, 0.0, -0.0654, -0.9979, 0.0, -0.9659, -0.2588, 0.0, -0.866, -0.5, 0.0, -0.866, -0.5, 0.0, -0.9659, -0.2588, 0.0, -0.7071, -0.7071, 0.0, -0.5, -0.866, 0.0, -0.5, -0.866, 0.0, -0.7071, -0.7071, 0.0, -1.0, -9.09e-07, 0.0, -0.9659, -0.2588, 0.0, -0.9659, -0.2588, 0.0, -1.0, -9.09e-07, 0.0, -0.9659, 0.2588, 0.0, -0.866, 0.5, 0.0, -0.866, 0.5, 0.0, -0.9659, 0.2588, 0.0, -0.5, -0.866, 0.0, -0.2588, -0.9659, 0.0, -0.2588, -0.9659, 0.0, -0.5, -0.866, 0.0, -0.866, -0.5, 0.0, -0.7071, -0.7071, 0.0, -0.7071, -0.7071, 0.0, -0.866, -0.5, 0.0, -1.0, 0.0, 0.0, -0.9659, -0.2588, 0.0, -0.9659, -0.2588, 0.0, -1.0, 0.0, 0.0, -0.0654, -0.9979, 0.0, -0.2588, -0.9659, 0.0, -0.2588, -0.9659, 0.0, -0.0654, -0.9979, 0.0, -1.0, -9.09e-07, 0.0, -0.9659, 0.2588, 0.0, -0.9659, 0.2588, 0.0, -1.0, -9.09e-07, 0.0, -0.7071, 0.7071, 0.0, -0.5, 0.866, 0.0, -0.5, 0.866, 0.0, -0.7071, 0.7071, 0.0, -0.866, 0.5, 0.0, -0.7071, 0.7071, 0.0, -0.7071, 0.7071, 0.0, -0.866, 0.5, 0.0, -0.2588, 0.9659, 0.0, -0.0654, 0.9979, 0.0, -0.0654, 0.9979, 0.0, -0.2588, 0.9659, 0.0, -0.9659, -0.2588, 0.0, -0.866, -0.5, 0.0, -0.866, -0.5, 0.0, -0.9659, -0.2588, 0.0, -0.7071, -0.7071, 0.0, -0.5, -0.866, 0.0, -0.5, -0.866, 0.0, -0.7071, -0.7071, 0.0, -0.866, 0.5, 0.0, -0.7071, 0.7071, 0.0, -0.7071, 0.7071, 0.0, -0.866, 0.5, 0.0, -0.9659, 0.2588, 0.0, -0.866, 0.5, 0.0, -0.866, 0.5, 0.0, -0.9659, 0.2588, 0.0, -0.5, -0.866, 0.0, -0.2588, -0.9659, 0.0, -0.2588, -0.9659, 0.0, -0.5, -0.866, 0.0, -0.866, -0.5, 0.0, -0.7071, -0.7071, 0.0, -0.7071, -0.7071, 0.0, -0.866, -0.5, 0.0, -1.0, 0.0, 0.0, -0.9659, 0.2588, 0.0, -0.9659, 0.2588, 0.0, -1.0, 0.0, 0.0, -1.0, 0.0, 0.0, -0.9659, 0.2588, 0.0, -0.9659, 0.2588, 0.0, -1.0, 0.0, 0.0, -0.5, 0.866, 0.0, -0.2588, 0.9659, 0.0, -0.2588, 0.9659, 0.0, -0.5, 0.866, 0.0, -0.2588, 0.9659, 0.0, -0.5, 0.866, 0.0, -0.5, 0.866, 0.0, -0.2588, 0.9659, 0.0, -0.7071, 0.7071, 0.0, -0.5, 0.866, 0.0, -0.5, 0.866, 0.0, -0.7071, 0.7071, 0.0, -0.2588, 0.9659, 0.0, -0.0654, 0.9979, 0.0, -0.0654, 0.9979, 0.0, -0.2588, 0.9659, 0.0, -0.7071, 0.7071, 0.0, -0.866, 0.5, 0.0, -0.866, 0.5, 0.0, -0.7071, 0.7071, 0.0, -0.2588, -0.9659, 0.0, -0.5, -0.866, 0.0, -0.5, -0.866, 0.0, -0.2588, -0.9659, 0.0, -0.0654, 0.9979, 0.0, -0.2588, 0.9659, 0.0, -0.2588, 0.9659, 0.0, -0.0654, 0.9979, 0.0, -0.5, -0.866, 0.0, -0.7071, -0.7071, 0.0, -0.7071, -0.7071, 0.0, -0.5, -0.866, 0.0, -0.866, 0.5, 0.0, -0.9659, 0.2588, 0.0, -0.9659, 0.2588, 0.0, -0.866, 0.5, 0.0, -0.5, 0.866, 0.0, -0.7071, 0.7071, 0.0, -0.7071, 0.7071, 0.0, -0.5, 0.866, 0.0, -1.0, 0.0, 0.0, -0.9659, 0.2588, 0.0, -0.9659, 0.2588, 0.0, -1.0, 0.0, 0.0, -0.9659, -0.2588, 0.0, -1.0, 0.0, 0.0, -1.0, 0.0, 0.0, -0.9659, -0.2588, 0.0, -0.866, -0.5, 0.0, -0.9659, -0.2588, 0.0, -0.9659, -0.2588, 0.0, -0.866, -0.5, 0.0, -0.7071, -0.7071, 0.0, -0.866, -0.5, 0.0, -0.866, -0.5, 0.0, -0.7071, -0.7071, 0.0, -0.0654, -0.9979, 0.0, -0.2588, -0.9659, 0.0, -0.2588, -0.9659, 0.0, -0.0654, -0.9979, 0.0, -0.5, 0.866, 0.0, -0.7071, 0.7071, 0.0, -0.7071, 0.7071, 0.0, -0.5, 0.866, 0.0, -0.866, 0.5, 0.0, -0.9659, 0.2588, 0.0, -0.9659, 0.2588, 0.0, -0.866, 0.5, 0.0, -0.0654, 0.9979, 0.0, -0.2588, 0.9659, 0.0, -0.2588, 0.9659, 0.0, -0.0654, 0.9979, 0.0, -0.2588, 0.9659, 0.0, -0.5, 0.866, 0.0, -0.5, 0.866, 0.0, -0.2588, 0.9659, 0.0, -0.5, -0.866, 0.0, -0.7071, -0.7071, 0.0, -0.7071, -0.7071, 0.0, -0.5, -0.866, 0.0, -0.7071, 0.7071, 0.0, -0.866, 0.5, 0.0, -0.866, 0.5, 0.0, -0.7071, 0.7071, 0.0, -0.2588, -0.9659, 0.0, -0.5, -0.866, 0.0, -0.5, -0.866, 0.0, -0.2588, -0.9659, -0.7071, 0.0, -0.7071, -0.7071, 0.0, -0.7071, -0.866, 0.0, -0.5, -0.866, 0.0, -0.5, 0.0, -0.0654, -0.9979, 0.0, -0.2588, -0.9659, 0.0, -0.2588, -0.9659, 0.0, -0.0654, -0.9979, -1.0, 0.0, 0.0, -1.0, 0.0, 0.0, -0.9979, 0.0, -0.0654, -0.9979, 0.0, -0.0654, 0.0, -0.7071, -0.7071, 0.0, -0.866, -0.5, 0.0, -0.866, -0.5, 0.0, -0.7071, -0.7071, 0.0, -0.866, -0.5, 0.0, -0.9659, -0.2588, 0.0, -0.9659, -0.2588, 0.0, -0.866, -0.5, 0.0, -0.9659, -0.2588, 0.0, -1.0, 0.0, 0.0, -1.0, 0.0, 0.0, -0.9659, -0.2588, 0.0, -1.0, 0.0, 0.0, -1.0, 0.0, 0.0, -1.0, 0.0, 0.0, -1.0, 0.0])] * 3)])

# ---- objects
ob_shape_9_indexedfaceset = bpy.data.objects.new('SHAPE_9_IndexedFaceSet', me_shape_9_indexedfaceset_081)

# ---- transforms, parenting, visibility, modifiers, constraints
ob_shape_9_indexedfaceset.location = (2.384e-07, 4.768e-07, 7.105e-15)
ob_shape_9_indexedfaceset.rotation_euler = (1.571, 0.0, -1.571)
ob_shape_9_indexedfaceset.scale = (2.54, 2.54, 2.54)
_m = ob_shape_9_indexedfaceset.modifiers.new('Bevel', 'BEVEL')
_m.width = 0.005
_m.width_pct = 0.005
_m.segments = 5

# ---- collection membership
col_collection.objects.link(ob_shape_9_indexedfaceset)

# ---- scene / render settings (as saved in the file)
scene.frame_start = 1; scene.frame_end = 250; scene.frame_set(1)
scene.render.engine = 'BLENDER_EEVEE_NEXT'
scene.cycles.sampling_pattern = 'TABULATED_SOBOL'
scene.cycles.use_light_tree = False
scene.eevee.ray_tracing_options.trace_max_roughness = 0.0
scene.view_settings.view_transform = 'Filmic'
bpy.context.view_layer.update()

# ---- added for rendering (the .blend has no active camera and no usable light): camera, sun
cam_auto = bpy.data.cameras.new('AutoCamera')
cam_auto.lens = 50.0
cam_auto.sensor_width = 36.0
cam_auto.clip_end = 1000.0
ob_auto_camera = bpy.data.objects.new('AutoCamera', cam_auto)
scene.collection.objects.link(ob_auto_camera)
ob_auto_camera.location = (20.7473, -26.9368, 17.8078)
ob_auto_camera.rotation_euler = (1.09748, -7.21219e-08, 0.694738)
scene.camera = ob_auto_camera
light_auto_sun = bpy.data.lights.new('AutoSun', 'SUN')
light_auto_sun.energy = 3.0
light_auto_sun.angle = 0.0523599
ob_auto_sun = bpy.data.objects.new('AutoSun', light_auto_sun)
scene.collection.objects.link(ob_auto_sun)
ob_auto_sun.rotation_euler = (0.872665, 0.174533, 0.523599)
bpy.context.view_layer.update()

